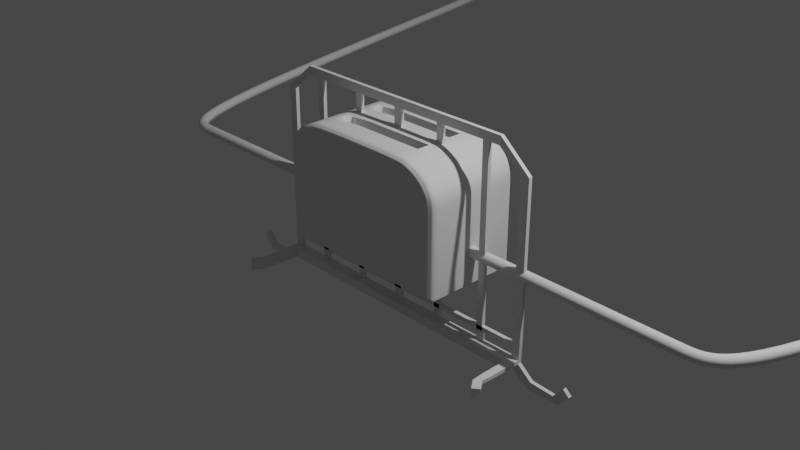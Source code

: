 # Source: Toaster.blend  (saved by Blender 2.83.19; exported with 4.5.12 LTS)
import bpy
from mathutils import Matrix  # noqa: F401  (used for matrix-valued properties, if any)

bpy.ops.wm.read_factory_settings(use_empty=True)
scene = bpy.context.scene
scene.name = 'Scene'

# ---- collections
col_collection = bpy.data.collections.new('Collection'); scene.collection.children.link(col_collection)

# ---- node groups
ng_auto_smooth = bpy.data.node_groups.new('Auto Smooth', 'GeometryNodeTree')
_s = ng_auto_smooth.interface.new_socket(name='Geometry', in_out='OUTPUT', socket_type='NodeSocketGeometry')
_s = ng_auto_smooth.interface.new_socket(name='Geometry', in_out='INPUT', socket_type='NodeSocketGeometry')
_s = ng_auto_smooth.interface.new_socket(name='Angle', in_out='INPUT', socket_type='NodeSocketFloat')
_s.subtype = 'ANGLE'
_s.min_value = 0.0
_s.max_value = 3.142
ng_auto_smooth.is_modifier = True
_N = ng_auto_smooth.nodes; _L = ng_auto_smooth.links
n0 = _N.new('NodeGroupOutput'); n0.name = 'Group Output'; n0.location = (480, -100)
n1 = _N.new('NodeGroupInput'); n1.name = 'Group Input'; n1.location = (-420, -300)
n2 = _N.new('NodeGroupInput'); n2.name = 'Group Input.001'; n2.location = (-60, -100)
n3 = _N.new('GeometryNodeSetShadeSmooth'); n3.name = 'Set Shade Smooth'; n3.location = (120, -100)
n3.domain = 'EDGE'
n4 = _N.new('GeometryNodeSetShadeSmooth'); n4.name = 'Set Shade Smooth.001'; n4.location = (300, -100)
n5 = _N.new('GeometryNodeInputMeshEdgeAngle'); n5.name = 'Edge Angle'; n5.location = (-420, -220)
n6 = _N.new('GeometryNodeInputEdgeSmooth'); n6.name = 'Is Edge Smooth'; n6.location = (-60, -160)
n7 = _N.new('GeometryNodeInputShadeSmooth'); n7.name = 'Is Face Smooth'; n7.location = (-240, -340)
n8 = _N.new('FunctionNodeBooleanMath'); n8.name = 'Boolean Math'; n8.location = (-60, -220)
n9 = _N.new('FunctionNodeCompare'); n9.name = 'Compare'; n9.location = (-240, -180)
n9.operation = 'LESS_EQUAL'
_L.new(n5.outputs[0], n9.inputs[0])
_L.new(n4.outputs[0], n0.inputs[0])
_L.new(n1.outputs[1], n9.inputs[1])
_L.new(n9.outputs[0], n8.inputs[0])
_L.new(n7.outputs[0], n8.inputs[1])
_L.new(n2.outputs[0], n3.inputs[0])
_L.new(n6.outputs[0], n3.inputs[1])
_L.new(n3.outputs[0], n4.inputs[0])
_L.new(n8.outputs[0], n3.inputs[2])
n0.is_active_output = True

# ---- world
world_world = bpy.data.worlds.new('World'); scene.world = world_world
world_world.use_nodes = True; world_world.node_tree.nodes.clear()
_N = world_world.node_tree.nodes; _L = world_world.node_tree.links
n0 = _N.new('ShaderNodeOutputWorld'); n0.name = 'World Output'; n0.location = (300, 300)
n1 = _N.new('ShaderNodeBackground'); n1.name = 'Background'; n1.location = (10, 300)
n1.inputs[0].default_value = (0.05088, 0.05088, 0.05088, 1.0)
_L.new(n1.outputs[0], n0.inputs[0])
n0.is_active_output = True
world_world.color = (0.05088, 0.05088, 0.05088)
world_world.use_sun_shadow = False
world_world.sun_shadow_jitter_overblur = 0.0

# ---- cameras
cam_camera = bpy.data.cameras.new('Camera')
cam_camera.clip_end = 100.0
cam_camera.ortho_scale = 7.314

# ---- lights
light_light = bpy.data.lights.new('Light', 'POINT')
light_light.transmission_factor = 0.0
light_light.energy = 1000.0
light_light.shadow_soft_size = 0.1
light_light.shadow_maximum_resolution = 0.006
light_light.use_absolute_resolution = True

# ---- meshes
me_circle = bpy.data.meshes.new('Circle')
me_circle.from_pydata([(0.0, 1.0, 0.0), (-0.1951, 0.9808, 0.0), (-0.3827, 0.9239, 0.0), (-0.5556, 0.8315, 0.0), (-0.7071, 0.7071, 0.0), (-0.8315, 0.5556, 0.0), (-0.9239, 0.3827, 0.0), (-0.9808, 0.1951, 0.0), (-1.0, 7.55e-08, 0.0), (-0.9808, -0.1951, 0.0), (-0.9239, -0.3827, 0.0), (-0.8315, -0.5556, 0.0), (-0.7071, -0.7071, 0.0), (-0.5556, -0.8315, 0.0), (-0.3827, -0.9239, 0.0), (-0.1951, -0.9808, 0.0), (3.258e-07, -1.0, 0.0), (0.1951, -0.9808, 0.0), (0.3827, -0.9239, 0.0), (0.5556, -0.8315, 0.0), (0.7071, -0.7071, 0.0), (0.8315, -0.5556, 0.0), (0.9239, -0.3827, 0.0), (0.9808, -0.1951, 0.0), (1.0, 9.656e-07, 0.0), (0.9808, 0.1951, 0.0), (0.9239, 0.3827, 0.0), (0.8315, 0.5556, 0.0), (0.7071, 0.7071, 0.0), (0.5556, 0.8315, 0.0), (0.3827, 0.9239, 0.0), (0.1951, 0.9808, 0.0)], [(1, 0), (2, 1), (3, 2), (4, 3), (5, 4), (6, 5), (7, 6), (8, 7), (9, 8), (10, 9), (11, 10), (12, 11), (13, 12), (14, 13), (15, 14), (16, 15), (17, 16), (18, 17), (19, 18), (20, 19), (21, 20), (22, 21), (23, 22), (24, 23), (25, 24), (26, 25), (27, 26), (28, 27), (29, 28), (30, 29), (31, 30), (0, 31)], [])
_uv = me_circle.uv_layers.new(name='UVMap')
_uv.uv.foreach_set('vector', [])
me_circle.use_remesh_fix_poles = True
me_circle.use_remesh_preserve_attributes = False
me_circle.use_mirror_vertex_groups = False
me_circle.update()
me_cube_001 = bpy.data.meshes.new('Cube.001')
me_cube_001.from_pydata([(-34.65, -1.0, -0.9385), (-34.82, -1.0, 1.0), (-34.65, 1.0, -0.9385), (-34.82, 1.0, 1.0), (-32.82, -1.0, -1.0), (-32.82, -1.0, 1.0), (-32.82, 1.0, -1.0), (-32.82, 1.0, 1.0), (-27.59, -1.0, 1.299), (-27.59, 1.0, 1.299), (-27.68, -1.0, 1.202), (-27.68, 1.0, 1.202), (0.0, -1.0, 1.299), (0.0, 1.0, 1.299), (0.0, -1.0, 1.202), (0.0, 1.0, 1.202), (-37.99, -1.0, -1.068), (-37.99, 1.0, -1.068), (-37.33, -1.0, -1.159), (-37.33, 1.0, -1.159), (-43.65, -1.0, -1.082), (-43.65, 1.0, -1.082), (-45.18, -1.0, -1.145), (-45.18, 1.0, -1.145), (-46.01, -1.0, -0.9486), (-46.01, 1.0, -0.9486), (-47.53, -1.0, -1.011), (-47.53, 1.0, -1.011), (-24.75, -1.0, 1.202), (-23.21, -1.0, 1.202), (-23.21, -1.0, 1.299), (-24.74, -1.0, 1.299), (-24.74, 1.0, 1.299), (-23.21, 1.0, 1.299), (-23.21, 1.0, 1.202), (-24.75, 1.0, 1.202), (-24.75, -1.0, -0.999), (-23.21, -1.0, -0.999), (-23.21, 1.0, -0.999), (-24.75, 1.0, -0.999), (-34.66, -1.0, -0.8991), (-34.66, 1.0, -0.8991), (-32.81, 1.0, -0.8991), (-32.81, -1.0, -0.8991), (-23.21, 1.0, -0.8991), (-24.75, 1.0, -0.8991), (-24.75, -1.0, -0.8991), (-23.21, -1.0, -0.8991), (-12.56, -1.0, 1.202), (-11.06, -1.0, 1.202), (-12.56, 1.0, 1.299), (-11.06, 1.0, 1.299), (-11.06, -1.0, 1.299), (-12.56, -1.0, 1.299), (-11.06, 1.0, 1.202), (-12.56, 1.0, 1.202), (-12.54, -1.0, -0.8995), (-11.05, -1.0, -0.9), (-11.05, 1.0, -0.9), (-12.54, 1.0, -0.8995), (-0.9477, -1.0, 1.202), (-0.9477, 1.0, 1.299), (-0.9477, -1.0, 1.299), (-0.9477, 1.0, 1.202), (0.0, 1.0, -0.9006), (0.0, -1.0, -0.9006), (-0.9477, -1.0, -0.9006), (-0.9477, 1.0, -0.9006), (0.0, 1.0, -0.999), (0.0, -1.0, -0.999), (-0.9477, -1.0, -0.999), (-0.9477, 1.0, -0.999), (-12.54, -1.0, -0.999), (-11.05, -1.0, -0.999), (-11.05, 1.0, -0.999), (-12.54, 1.0, -0.999), (-34.72, -1.0, -0.7863), (-34.77, -1.0, -0.7361), (-34.77, 1.0, -0.7361), (-34.72, 1.0, -0.7863), (-32.82, 1.0, -0.7361), (-32.82, 1.0, -0.7863), (-32.82, -1.0, -0.7361), (-32.82, -1.0, -0.7863), (-24.75, 1.0, -0.7361), (-24.75, 1.0, -0.7863), (-23.21, -1.0, -0.7361), (-23.21, -1.0, -0.7863), (-23.21, 1.0, -0.7863), (-23.21, 1.0, -0.7361), (-24.75, -1.0, -0.7863), (-24.75, -1.0, -0.7361), (-11.06, 1.0, -0.7863), (-11.06, 1.0, -0.7361), (-12.55, 1.0, -0.7361), (-12.55, 1.0, -0.7863), (-12.55, -1.0, -0.7863), (-12.55, -1.0, -0.7361), (-11.06, -1.0, -0.7361), (-11.06, -1.0, -0.7863), (-0.9477, 1.0, -0.7863), (-0.9477, 1.0, -0.7361), (-0.9477, -1.0, -0.7361), (-0.9477, -1.0, -0.7863), (0.0, -1.0, -0.7361), (0.0, -1.0, -0.7863), (0.0, 1.0, -0.7863), (0.0, 1.0, -0.7361), (-32.81, -20.02, -0.8991), (-32.82, -20.02, -1.0), (-34.65, -20.02, -0.9385), (-34.66, -20.02, -0.8991), (-33.0, -27.12, -0.8991), (-33.0, -27.11, -1.0), (-34.46, -24.57, -0.9385), (-34.48, -24.54, -0.8991), (-34.74, -32.5, -0.8991), (-34.74, -32.49, -1.0), (-36.2, -29.95, -0.9385), (-36.22, -29.92, -0.8991), (-32.81, -5.603, -0.8991), (-32.82, -5.603, -1.0), (-24.75, -5.603, -0.999), (-23.21, -5.603, -0.999), (-24.75, -5.603, -0.8991), (-23.21, -5.603, -0.8991), (-12.54, -5.603, -0.8995), (-11.05, -5.603, -0.9), (-0.9477, -5.603, -0.9006), (0.0, -5.603, -0.9006), (-11.05, -5.603, -0.999), (-0.9477, -5.603, -0.999), (0.0, -5.603, -0.999), (-12.54, -5.603, -0.999)], [], [(77, 1, 3, 78), (78, 3, 7, 80), (80, 7, 5, 82), (82, 5, 1, 77), (2, 6, 19, 17), (3, 1, 8, 9), (62, 60, 14, 12), (1, 5, 10, 8), (7, 3, 9, 11), (5, 7, 11, 10), (63, 61, 13, 15), (102, 101, 67, 66), (61, 62, 12, 13), (18, 16, 20, 22), (0, 2, 17, 16), (6, 4, 18, 19), (4, 0, 16, 18), (21, 23, 27, 25), (17, 19, 23, 21), (19, 18, 22, 23), (16, 17, 21, 20), (25, 27, 26, 24), (23, 22, 26, 27), (20, 21, 25, 24), (22, 20, 24, 26), (9, 8, 31, 32), (32, 31, 30, 33), (10, 11, 35, 28), (45, 44, 38, 39), (11, 9, 32, 35), (35, 32, 33, 34), (8, 10, 28, 31), (31, 28, 29, 30), (36, 39, 38, 37), (43, 4, 121, 120), (66, 57, 127, 128), (56, 59, 44, 47), (43, 40, 111, 108), (39, 36, 4, 6), (2, 41, 42, 6), (0, 40, 41, 2), (89, 86, 47, 44), (91, 84, 45, 46), (86, 91, 46, 47), (84, 89, 44, 45), (46, 45, 42, 43), (45, 39, 6, 42), (33, 30, 53, 50), (50, 53, 52, 51), (29, 34, 55, 48), (94, 93, 58, 59), (34, 33, 50, 55), (55, 50, 51, 54), (30, 29, 48, 53), (53, 48, 49, 52), (98, 97, 56, 57), (97, 94, 59, 56), (93, 98, 57, 58), (51, 52, 62, 61), (49, 54, 63, 60), (54, 51, 61, 63), (52, 49, 60, 62), (104, 102, 66, 65), (101, 107, 64, 67), (37, 72, 133, 123), (70, 71, 68, 69), (67, 64, 68, 71), (36, 37, 123, 122), (59, 75, 38, 44), (75, 72, 37, 38), (71, 70, 73, 74), (74, 73, 72, 75), (67, 71, 74, 58), (58, 74, 75, 59), (47, 46, 124, 125), (57, 56, 126, 127), (66, 67, 58, 57), (43, 83, 76, 40), (83, 82, 77, 76), (42, 81, 83, 43), (90, 91, 82, 83), (41, 79, 81, 42), (79, 78, 80, 81), (40, 76, 79, 41), (76, 77, 78, 79), (35, 34, 88, 85), (85, 88, 89, 84), (29, 28, 90, 87), (87, 90, 91, 86), (28, 35, 85, 90), (85, 90, 83, 81), (34, 29, 87, 88), (95, 94, 89, 88), (54, 49, 99, 92), (102, 103, 99, 98), (48, 55, 95, 96), (96, 95, 88, 87), (49, 48, 96, 99), (99, 96, 97, 98), (55, 54, 92, 95), (95, 92, 93, 94), (63, 15, 106, 100), (100, 106, 107, 101), (14, 60, 103, 105), (105, 103, 102, 104), (60, 63, 100, 103), (101, 102, 98, 93), (91, 84, 80, 82), (84, 85, 81, 80), (94, 97, 86, 89), (97, 96, 87, 86), (103, 100, 92, 99), (100, 101, 93, 92), (108, 111, 115, 112), (4, 43, 108, 109), (40, 0, 110, 111), (0, 4, 109, 110), (115, 114, 118, 119), (110, 109, 113, 114), (111, 110, 114, 115), (109, 108, 112, 113), (117, 116, 119, 118), (113, 112, 116, 117), (112, 115, 119, 116), (114, 113, 117, 118), (125, 124, 122, 123), (122, 124, 120, 121), (129, 128, 131, 132), (133, 126, 125, 123), (131, 128, 127, 130), (130, 127, 126, 133), (73, 70, 131, 130), (65, 66, 128, 129), (72, 73, 130, 133), (4, 36, 122, 121), (70, 69, 132, 131), (56, 47, 125, 126), (46, 43, 120, 124)])
_k = {(0, 2): 1.0, (1, 77): 1.0, (2, 41): 1.0, (2, 6): 1.0, (6, 42): 1.0, (4, 6): 1.0, (4, 43): 1.0, (0, 4): 1.0, (12, 13): 1.0, (13, 15): 1.0, (12, 14): 1.0, (14, 60): 1.0, (8, 31): 1.0, (13, 61): 1.0, (11, 35): 1.0, (16, 17): 1.0, (17, 19): 1.0, (18, 19): 1.0, (16, 18): 1.0, (6, 19): 1.0, (2, 17): 1.0, (0, 16): 1.0, (4, 18): 1.0, (20, 21): 1.0, (21, 23): 1.0, (22, 23): 1.0, (20, 22): 1.0, (16, 20): 1.0, (18, 22): 1.0, (19, 23): 1.0, (17, 21): 1.0, (24, 25): 1.0, (25, 27): 1.0, (26, 27): 1.0, (24, 26): 1.0, (23, 27): 1.0, (21, 25): 1.0, (22, 26): 1.0, (20, 24): 1.0, (10, 28): 1.0, (28, 29): 1.0, (30, 53): 1.0, (30, 31): 1.0, (9, 32): 1.0, (32, 33): 1.0, (34, 55): 1.0, (34, 35): 1.0, (31, 32): 1.0, (30, 33): 1.0, (28, 35): 1.0, (29, 34): 1.0, (32, 35): 1.0, (33, 34): 1.0, (28, 31): 1.0, (29, 30): 1.0, (36, 37): 1.0, (38, 39): 1.0, (36, 39): 1.0, (37, 38): 1.0, (38, 44): 1.0, (35, 85): 1.0, (29, 87): 1.0, (0, 40): 1.0, (41, 79): 1.0, (42, 81): 1.0, (43, 83): 1.0, (40, 43): 1.0, (42, 43): 1.0, (41, 42): 1.0, (40, 41): 1.0, (44, 89): 1.0, (39, 45): 1.0, (46, 91): 1.0, (44, 47): 1.0, (45, 46): 1.0, (46, 47): 1.0, (44, 45): 1.0, (6, 39): 1.0, (4, 36): 1.0, (43, 46): 1.0, (42, 45): 1.0, (29, 48): 1.0, (48, 49): 1.0, (33, 50): 1.0, (50, 51): 1.0, (52, 62): 1.0, (52, 53): 1.0, (54, 63): 1.0, (54, 55): 1.0, (50, 53): 1.0, (51, 52): 1.0, (48, 55): 1.0, (49, 54): 1.0, (50, 55): 1.0, (51, 54): 1.0, (48, 53): 1.0, (49, 52): 1.0, (56, 57): 1.0, (58, 59): 1.0, (56, 59): 1.0, (57, 58): 1.0, (58, 93): 1.0, (55, 95): 1.0, (56, 97): 1.0, (49, 99): 1.0, (49, 60): 1.0, (51, 61): 1.0, (12, 62): 1.0, (15, 63): 1.0, (61, 62): 1.0, (60, 63): 1.0, (61, 63): 1.0, (60, 62): 1.0, (68, 69): 1.0, (65, 66): 1.0, (64, 67): 1.0, (66, 67): 1.0, (67, 101): 1.0, (60, 103): 1.0, (14, 105): 1.0, (64, 107): 1.0, (70, 73): 1.0, (58, 67): 1.0, (69, 70): 1.0, (68, 71): 1.0, (70, 71): 1.0, (67, 71): 1.0, (38, 75): 1.0, (37, 72): 1.0, (72, 73): 1.0, (71, 74): 1.0, (74, 75): 1.0, (73, 74): 1.0, (72, 75): 1.0, (58, 74): 1.0, (59, 75): 1.0, (47, 56): 1.0, (44, 59): 1.0, (64, 68): 1.0, (57, 66): 1.0, (40, 76): 1.0, (76, 77): 1.0, (3, 78): 1.0, (78, 79): 1.0, (7, 80): 1.0, (80, 81): 1.0, (5, 82): 1.0, (82, 83): 1.0, (76, 83): 1.0, (77, 82): 1.0, (81, 83): 1.0, (80, 82): 1.0, (79, 81): 1.0, (78, 80): 1.0, (76, 79): 1.0, (77, 78): 1.0, (45, 84): 1.0, (84, 85): 1.0, (47, 86): 1.0, (86, 87): 1.0, (34, 88): 1.0, (88, 89): 1.0, (28, 90): 1.0, (90, 91): 1.0, (85, 88): 1.0, (84, 89): 1.0, (87, 90): 1.0, (86, 91): 1.0, (85, 90): 1.0, (84, 91): 1.0, (87, 88): 1.0, (86, 89): 1.0, (54, 92): 1.0, (92, 93): 1.0, (59, 94): 1.0, (94, 95): 1.0, (48, 96): 1.0, (96, 97): 1.0, (57, 98): 1.0, (98, 99): 1.0, (92, 99): 1.0, (93, 98): 1.0, (95, 96): 1.0, (94, 97): 1.0, (96, 99): 1.0, (97, 98): 1.0, (92, 95): 1.0, (93, 94): 1.0, (63, 100): 1.0, (100, 101): 1.0, (66, 102): 1.0, (102, 103): 1.0, (65, 104): 1.0, (104, 105): 1.0, (15, 106): 1.0, (106, 107): 1.0, (100, 106): 1.0, (101, 107): 1.0, (103, 105): 1.0, (102, 104): 1.0, (100, 103): 1.0, (101, 102): 1.0, (81, 85): 1.0, (83, 90): 1.0, (82, 91): 1.0, (80, 84): 1.0, (87, 96): 1.0, (88, 95): 1.0, (89, 94): 1.0, (86, 97): 1.0, (93, 101): 1.0, (98, 102): 1.0, (99, 103): 1.0, (92, 100): 1.0, (108, 109): 1.0, (109, 110): 1.0, (110, 111): 1.0, (108, 111): 1.0, (112, 113): 1.0, (113, 114): 1.0, (114, 115): 1.0, (112, 115): 1.0, (116, 117): 1.0, (117, 118): 1.0, (118, 119): 1.0, (116, 119): 1.0, (120, 121): 1.0, (122, 123): 1.0, (122, 124): 1.0, (123, 125): 1.0, (124, 125): 1.0, (121, 122): 1.0, (120, 124): 1.0, (126, 127): 1.0, (128, 129): 1.0, (130, 131): 1.0, (131, 132): 1.0, (123, 133): 1.0, (130, 133): 1.0, (127, 130): 1.0, (129, 132): 1.0, (125, 126): 1.0, (126, 133): 1.0, (128, 131): 1.0, (127, 128): 1.0}
me_cube_001.attributes.new('crease_edge', 'FLOAT', 'EDGE').data.foreach_set('value', [_k.get((min(e.vertices), max(e.vertices)), 0.0) for e in me_cube_001.edges])
_uv = me_cube_001.uv_layers.new(name='UVMap')
_uv.uv.foreach_set('vector', [0.5489, 0.0, 0.625, 0.0, 0.625, 0.25, 0.5489, 0.25, 0.5489, 0.25, 0.625, 0.25, 0.625, 0.5, 0.5509, 0.5, 0.5509, 0.5, 0.625, 0.5, 0.625, 0.75, 0.5509, 0.75, 0.5509, 0.75, 0.625, 0.75, 0.625, 1.0, 0.5489, 1.0, 0.375, 0.25, 0.375, 0.5, 0.375, 0.5, 0.375, 0.25, 0.625, 0.25, 0.625, 0.0, 0.625, 0.0, 0.625, 0.25, 0.625, 1.0, 0.625, 0.75, 0.625, 0.75, 0.625, 1.0, 0.625, 1.0, 0.625, 0.75, 0.625, 0.75, 0.625, 1.0, 0.625, 0.5, 0.625, 0.25, 0.625, 0.25, 0.625, 0.5, 0.625, 0.75, 0.625, 0.5, 0.625, 0.5, 0.625, 0.75, 0.625, 0.5, 0.625, 0.25, 0.625, 0.25, 0.625, 0.5, 0.625, 0.75, 0.625, 0.5, 0.625, 0.5, 0.625, 0.75, 0.625, 0.25, 0.625, 0.0, 0.625, 0.0, 0.625, 0.25, 0.375, 0.75, 0.375, 1.0, 0.375, 1.0, 0.375, 0.75, 0.375, 0.0, 0.375, 0.25, 0.375, 0.25, 0.375, 0.0, 0.375, 0.5, 0.375, 0.75, 0.375, 0.75, 0.375, 0.5, 0.375, 0.75, 0.375, 1.0, 0.375, 1.0, 0.375, 0.75, 0.375, 0.25, 0.375, 0.5, 0.375, 0.5, 0.375, 0.25, 0.375, 0.25, 0.375, 0.5, 0.375, 0.5, 0.375, 0.25, 0.375, 0.5, 0.375, 0.75, 0.375, 0.75, 0.375, 0.5, 0.375, 0.0, 0.375, 0.25, 0.375, 0.25, 0.375, 0.0, 0.125, 0.5, 0.375, 0.5, 0.375, 0.75, 0.125, 0.75, 0.375, 0.5, 0.375, 0.75, 0.375, 0.75, 0.375, 0.5, 0.375, 0.0, 0.375, 0.25, 0.375, 0.25, 0.375, 0.0, 0.375, 0.75, 0.375, 1.0, 0.375, 1.0, 0.375, 0.75, 0.625, 0.25, 0.625, 0.0, 0.625, 0.0, 0.625, 0.25, 0.625, 0.25, 0.625, 0.0, 0.625, 0.0, 0.625, 0.25, 0.625, 0.75, 0.625, 0.5, 0.625, 0.5, 0.625, 0.75, 0.625, 0.5, 0.625, 0.5, 0.625, 0.5, 0.625, 0.5, 0.625, 0.5, 0.625, 0.25, 0.625, 0.25, 0.625, 0.5, 0.625, 0.5, 0.625, 0.25, 0.625, 0.25, 0.625, 0.5, 0.625, 1.0, 0.625, 0.75, 0.625, 0.75, 0.625, 1.0, 0.625, 1.0, 0.625, 0.75, 0.625, 0.75, 0.625, 1.0, 0.625, 0.75, 0.625, 0.5, 0.625, 0.5, 0.625, 0.75, 0.4028, 0.75, 0.375, 0.75, 0.375, 0.75, 0.4028, 0.75, 0.625, 0.75, 0.625, 0.75, 0.625, 0.75, 0.625, 0.75, 0.625, 0.75, 0.625, 0.5, 0.625, 0.5, 0.625, 0.75, 0.4028, 0.75, 0.3966, 1.0, 0.3966, 1.0, 0.4028, 0.75, 0.625, 0.5, 0.625, 0.75, 0.375, 0.75, 0.375, 0.5, 0.375, 0.25, 0.3966, 0.25, 0.4028, 0.5, 0.375, 0.5, 0.375, 0.0, 0.3966, 0.0, 0.3966, 0.25, 0.375, 0.25, 0.625, 0.5, 0.625, 0.75, 0.625, 0.75, 0.625, 0.5, 0.625, 0.75, 0.625, 0.5, 0.625, 0.5, 0.625, 0.75, 0.625, 0.75, 0.625, 0.75, 0.625, 0.75, 0.625, 0.75, 0.625, 0.5, 0.625, 0.5, 0.625, 0.5, 0.625, 0.5, 0.625, 0.75, 0.625, 0.5, 0.4028, 0.5, 0.4028, 0.75, 0.625, 0.5, 0.625, 0.5, 0.375, 0.5, 0.4028, 0.5, 0.625, 0.25, 0.625, 0.0, 0.625, 0.0, 0.625, 0.25, 0.625, 0.25, 0.625, 0.0, 0.625, 0.0, 0.625, 0.25, 0.625, 0.75, 0.625, 0.5, 0.625, 0.5, 0.625, 0.75, 0.625, 0.5, 0.625, 0.5, 0.625, 0.5, 0.625, 0.5, 0.625, 0.5, 0.625, 0.25, 0.625, 0.25, 0.625, 0.5, 0.625, 0.5, 0.625, 0.25, 0.625, 0.25, 0.625, 0.5, 0.625, 1.0, 0.625, 0.75, 0.625, 0.75, 0.625, 1.0, 0.625, 1.0, 0.625, 0.75, 0.625, 0.75, 0.625, 1.0, 0.625, 0.75, 0.625, 0.75, 0.625, 0.75, 0.625, 0.75, 0.625, 0.75, 0.625, 0.5, 0.625, 0.5, 0.625, 0.75, 0.625, 0.5, 0.625, 0.75, 0.625, 0.75, 0.625, 0.5, 0.625, 0.25, 0.625, 0.0, 0.625, 0.0, 0.625, 0.25, 0.625, 0.75, 0.625, 0.5, 0.625, 0.5, 0.625, 0.75, 0.625, 0.5, 0.625, 0.25, 0.625, 0.25, 0.625, 0.5, 0.625, 1.0, 0.625, 0.75, 0.625, 0.75, 0.625, 1.0, 0.625, 0.75, 0.625, 0.75, 0.625, 0.75, 0.625, 0.75, 0.625, 0.5, 0.625, 0.5, 0.625, 0.5, 0.625, 0.5, 0.625, 0.75, 0.625, 0.75, 0.625, 0.75, 0.625, 0.75, 0.625, 0.75, 0.625, 0.5, 0.625, 0.5, 0.625, 0.75, 0.625, 0.5, 0.625, 0.5, 0.625, 0.5, 0.625, 0.5, 0.625, 0.75, 0.625, 0.75, 0.625, 0.75, 0.625, 0.75, 0.625, 0.5, 0.625, 0.5, 0.625, 0.5, 0.625, 0.5, 0.625, 0.5, 0.625, 0.75, 0.625, 0.75, 0.625, 0.5, 0.625, 0.5, 0.625, 0.75, 0.625, 0.75, 0.625, 0.5, 0.625, 0.5, 0.625, 0.75, 0.625, 0.75, 0.625, 0.5, 0.625, 0.5, 0.625, 0.5, 0.625, 0.5, 0.625, 0.5, 0.625, 0.5, 0.625, 0.5, 0.625, 0.5, 0.625, 0.5, 0.625, 0.75, 0.625, 0.75, 0.625, 0.75, 0.625, 0.75, 0.625, 0.75, 0.625, 0.75, 0.625, 0.75, 0.625, 0.75, 0.625, 0.75, 0.625, 0.5, 0.625, 0.5, 0.625, 0.75, 0.4028, 0.75, 0.4769, 0.75, 0.4727, 1.0, 0.3966, 1.0, 0.4769, 0.75, 0.5509, 0.75, 0.5489, 1.0, 0.4727, 1.0, 0.4028, 0.5, 0.4769, 0.5, 0.4769, 0.75, 0.4028, 0.75, 0.625, 0.75, 0.625, 0.75, 0.5509, 0.75, 0.4769, 0.75, 0.3966, 0.25, 0.4727, 0.25, 0.4769, 0.5, 0.4028, 0.5, 0.4727, 0.25, 0.5489, 0.25, 0.5509, 0.5, 0.4769, 0.5, 0.3966, 0.0, 0.4727, 0.0, 0.4727, 0.25, 0.3966, 0.25, 0.4727, 0.0, 0.5489, 0.0, 0.5489, 0.25, 0.4727, 0.25, 0.625, 0.5, 0.625, 0.5, 0.625, 0.5, 0.625, 0.5, 0.625, 0.5, 0.625, 0.5, 0.625, 0.5, 0.625, 0.5, 0.625, 0.75, 0.625, 0.75, 0.625, 0.75, 0.625, 0.75, 0.625, 0.75, 0.625, 0.75, 0.625, 0.75, 0.625, 0.75, 0.625, 0.75, 0.625, 0.5, 0.625, 0.5, 0.625, 0.75, 0.625, 0.5, 0.625, 0.75, 0.4769, 0.75, 0.4769, 0.5, 0.625, 0.5, 0.625, 0.75, 0.625, 0.75, 0.625, 0.5, 0.625, 0.5, 0.625, 0.5, 0.625, 0.5, 0.625, 0.5, 0.625, 0.5, 0.625, 0.75, 0.625, 0.75, 0.625, 0.5, 0.625, 0.75, 0.625, 0.75, 0.625, 0.75, 0.625, 0.75, 0.625, 0.75, 0.625, 0.5, 0.625, 0.5, 0.625, 0.75, 0.625, 0.75, 0.625, 0.5, 0.625, 0.5, 0.625, 0.75, 0.625, 0.75, 0.625, 0.75, 0.625, 0.75, 0.625, 0.75, 0.625, 0.75, 0.625, 0.75, 0.625, 0.75, 0.625, 0.75, 0.625, 0.5, 0.625, 0.5, 0.625, 0.5, 0.625, 0.5, 0.625, 0.5, 0.625, 0.5, 0.625, 0.5, 0.625, 0.5, 0.625, 0.5, 0.625, 0.5, 0.625, 0.5, 0.625, 0.5, 0.625, 0.5, 0.625, 0.5, 0.625, 0.5, 0.625, 0.5, 0.625, 0.75, 0.625, 0.75, 0.625, 0.75, 0.625, 0.75, 0.625, 0.75, 0.625, 0.75, 0.625, 0.75, 0.625, 0.75, 0.625, 0.75, 0.625, 0.5, 0.625, 0.5, 0.625, 0.75, 0.625, 0.5, 0.625, 0.75, 0.625, 0.75, 0.625, 0.5, 0.625, 0.75, 0.625, 0.5, 0.5509, 0.5, 0.5509, 0.75, 0.625, 0.5, 0.625, 0.5, 0.4769, 0.5, 0.5509, 0.5, 0.625, 0.5, 0.625, 0.75, 0.625, 0.75, 0.625, 0.5, 0.625, 0.75, 0.625, 0.75, 0.625, 0.75, 0.625, 0.75, 0.625, 0.75, 0.625, 0.5, 0.625, 0.5, 0.625, 0.75, 0.625, 0.5, 0.625, 0.5, 0.625, 0.5, 0.625, 0.5, 0.4028, 0.75, 0.3966, 1.0, 0.3966, 1.0, 0.4028, 0.75, 0.375, 0.75, 0.4028, 0.75, 0.4028, 0.75, 0.375, 0.75, 0.3966, 0.0, 0.375, 0.0, 0.375, 0.0, 0.3966, 0.0, 0.375, 1.0, 0.375, 0.75, 0.375, 0.75, 0.375, 1.0, 0.3966, 0.0, 0.375, 0.0, 0.375, 0.0, 0.3966, 0.0, 0.375, 1.0, 0.375, 0.75, 0.375, 0.75, 0.375, 1.0, 0.3966, 0.0, 0.375, 0.0, 0.375, 0.0, 0.3966, 0.0, 0.375, 0.75, 0.4028, 0.75, 0.4028, 0.75, 0.375, 0.75, 0.375, 0.75, 0.4028, 0.75, 0.3966, 1.0, 0.375, 1.0, 0.375, 0.75, 0.4028, 0.75, 0.4028, 0.75, 0.375, 0.75, 0.4028, 0.75, 0.3966, 1.0, 0.3966, 1.0, 0.4028, 0.75, 0.375, 1.0, 0.375, 0.75, 0.375, 0.75, 0.375, 1.0, 0.625, 0.75, 0.625, 0.75, 0.625, 0.75, 0.625, 0.75, 0.625, 0.75, 0.625, 0.75, 0.4028, 0.75, 0.375, 0.75, 0.625, 0.75, 0.625, 0.75, 0.625, 0.75, 0.625, 0.75, 0.625, 0.75, 0.625, 0.75, 0.625, 0.75, 0.625, 0.75, 0.625, 0.75, 0.625, 0.75, 0.625, 0.75, 0.625, 0.75, 0.625, 0.75, 0.625, 0.75, 0.625, 0.75, 0.625, 0.75, 0.625, 0.75, 0.625, 0.75, 0.625, 0.75, 0.625, 0.75, 0.625, 0.75, 0.625, 0.75, 0.625, 0.75, 0.625, 0.75, 0.625, 0.75, 0.625, 0.75, 0.625, 0.75, 0.625, 0.75, 0.375, 0.75, 0.625, 0.75, 0.625, 0.75, 0.375, 0.75, 0.625, 0.75, 0.625, 0.75, 0.625, 0.75, 0.625, 0.75, 0.625, 0.75, 0.625, 0.75, 0.625, 0.75, 0.625, 0.75, 0.625, 0.75, 0.4028, 0.75, 0.4028, 0.75, 0.625, 0.75])
me_cube_001.use_remesh_fix_poles = True
me_cube_001.use_remesh_preserve_attributes = False
me_cube_001.use_mirror_vertex_groups = False
me_cube_001.update()
me_cube_002 = bpy.data.meshes.new('Cube.002')
me_cube_002.from_pydata([(-1.0, -0.5222, -0.6842), (-1.0, 0.5222, -0.6842), (1.0, -0.5222, -0.6842), (1.0, 0.5222, -0.6842), (-0.5564, -0.5222, 0.6685), (-1.0, -0.5222, 0.3434), (-0.6719, -0.5222, 0.6426), (-0.8555, -0.5324, 0.568), (-0.9444, -0.5279, 0.4744), (-1.0, 0.5222, 0.3434), (-0.5564, 0.5222, 0.6685), (-0.9444, 0.5193, 0.4744), (-0.8555, 0.5119, 0.568), (-0.6719, 0.5222, 0.649), (1.0, -0.5222, 0.2957), (0.5506, -0.5222, 0.6685), (0.9333, -0.5222, 0.4744), (0.8508, -0.5222, 0.568), (0.65, -0.5222, 0.6525), (0.5506, 0.5222, 0.6685), (1.0, 0.5222, 0.2957), (0.65, 0.5222, 0.6525), (0.8508, 0.5222, 0.568), (0.9333, 0.5222, 0.4744), (-1.0, 0.282, -0.6842), (-1.0, 0.1358, -0.6842), (-1.0, -0.1358, -0.6842), (-1.0, -0.282, -0.6842), (1.0, -0.282, -0.6842), (1.0, -0.1358, -0.6842), (1.0, 0.1358, -0.6842), (1.0, 0.282, -0.6842), (-0.5564, -0.282, 0.6685), (-0.5564, -0.1358, 0.6685), (-0.5564, 0.1358, 0.6685), (-0.5564, 0.282, 0.6685), (-0.6719, 0.282, 0.649), (-0.6719, 0.1358, 0.649), (-0.6719, -0.1358, 0.649), (-0.6719, -0.282, 0.649), (-0.8561, 0.2788, 0.568), (-0.8561, 0.1326, 0.568), (-0.8561, -0.1389, 0.568), (-0.8544, -0.2851, 0.568), (-0.9444, 0.2771, 0.4744), (-0.9444, 0.1309, 0.4744), (-0.9444, -0.1407, 0.4744), (-0.9444, -0.2869, 0.4744), (-1.0, 0.282, 0.3434), (-1.0, 0.1358, 0.3434), (-1.0, -0.1358, 0.3434), (-1.0, -0.282, 0.3434), (0.5506, 0.282, 0.6685), (0.5506, 0.1358, 0.6685), (0.5506, -0.1358, 0.6685), (0.5506, -0.282, 0.6685), (0.65, -0.282, 0.6525), (0.65, -0.1358, 0.6525), (0.65, 0.1358, 0.6525), (0.65, 0.282, 0.6525), (0.8508, -0.282, 0.568), (0.8508, -0.1358, 0.568), (0.8508, 0.1358, 0.568), (0.8508, 0.282, 0.568), (0.9333, -0.282, 0.4744), (0.9333, -0.1358, 0.4744), (0.9333, 0.1358, 0.4744), (0.9333, 0.282, 0.4744), (1.0, -0.282, 0.2957), (1.0, -0.1358, 0.2957), (1.0, 0.1358, 0.2957), (1.0, 0.282, 0.2957), (-0.5605, -0.282, -0.1533), (-0.5605, -0.1358, -0.1533), (-0.5605, 0.1358, -0.1533), (-0.5605, 0.282, -0.1533), (0.571, 0.282, -0.1533), (0.571, 0.1358, -0.1533), (0.571, -0.1358, -0.1533), (0.571, -0.282, -0.1533), (-1.0, 0.02222, -0.6842), (-1.0, -0.02222, -0.6842), (1.0, -0.02222, -0.6842), (1.0, 0.02222, -0.6842), (-0.5564, -0.02222, 0.6685), (-0.5564, 0.02222, 0.6685), (-0.6719, 0.02222, 0.649), (-0.6719, -0.02222, 0.649), (-0.8561, 0.01905, 0.568), (-0.8561, -0.02538, 0.568), (-0.9444, 0.01733, 0.4744), (-0.9444, -0.02711, 0.4744), (-1.0, 0.02222, 0.3434), (-1.0, -0.02222, 0.3434), (0.5506, 0.02222, 0.6685), (0.5506, -0.02222, 0.6685), (0.65, -0.02222, 0.6525), (0.65, 0.02222, 0.6525), (0.8508, -0.02222, 0.568), (0.8508, 0.02222, 0.568), (0.9333, -0.02222, 0.4744), (0.9333, 0.02222, 0.4744), (1.0, -0.02222, 0.2957), (1.0, 0.02222, 0.2957), (-1.0, -0.5222, -0.3181), (-1.0, 0.5222, -0.3181), (-1.0, -0.282, -0.3181), (-1.0, -0.1358, -0.3181), (-1.0, 0.1358, -0.3181), (-1.0, 0.282, -0.3181), (-1.0, -0.02222, -0.3181), (-1.0, 0.02222, -0.3181), (-0.8943, 0.02222, 0.3206), (-0.8943, -0.02222, 0.3206), (-0.8943, -0.02222, -0.32), (-0.8943, 0.02222, -0.32), (-1.0, -0.5222, -0.1656), (-1.0, -0.5222, -0.2577), (-1.0, 0.5222, -0.1656), (-1.0, 0.5222, -0.2577), (-1.0, -0.282, -0.1656), (-1.0, -0.282, -0.2577), (-1.0, -0.1358, -0.1656), (-1.0, -0.1358, -0.2577), (-1.0, 0.1358, -0.1656), (-1.0, 0.1358, -0.2577), (-1.0, 0.282, -0.1656), (-1.0, 0.282, -0.2577), (-1.0, -0.02222, -0.1656), (-1.0, -0.02222, -0.2577), (-1.0, 0.02222, -0.1656), (-1.0, 0.02222, -0.2577), (-0.8943, -0.02222, -0.1656), (-0.8943, -0.02222, -0.2577), (-0.8943, 0.02222, -0.1656), (-0.8943, 0.02222, -0.2577), (1.0, 0.4276, -0.6842), (-0.5564, 0.4276, 0.6685), (0.65, 0.4276, 0.6525), (0.8508, 0.4276, 0.568), (0.9333, 0.4276, 0.4744), (1.0, 0.4276, 0.2957), (-1.0, 0.4276, -0.6842), (-0.6719, 0.4276, 0.649), (-0.8561, 0.4244, 0.568), (-0.9444, 0.4227, 0.4744), (-1.0, 0.4276, 0.3434), (0.5506, 0.4276, 0.6685), (-1.0, 0.4276, -0.3181), (-1.0, 0.4276, -0.2577), (-1.0, 0.4276, -0.1656), (-1.0, -0.5222, -0.07427), (-1.0, 0.5222, -0.07427), (-1.0, -0.282, -0.07427), (-1.0, -0.1358, -0.07427), (-1.0, 0.1358, -0.07427), (-1.0, 0.282, -0.07427), (-1.0, -0.02222, -0.07427), (-1.0, 0.02222, -0.07427), (-0.8943, -0.02222, -0.07427), (-0.8943, 0.02222, -0.07427), (-1.0, 0.4276, -0.07427), (-1.0, -0.5222, 0.08978), (-1.0, -0.5222, 0.01989), (-1.0, 0.5222, 0.08978), (-1.0, 0.5222, 0.01989), (-1.0, -0.282, 0.08978), (-1.0, -0.282, 0.01989), (-1.0, -0.1358, 0.08978), (-1.0, -0.1358, 0.01989), (-1.0, 0.1358, 0.08978), (-1.0, 0.1358, 0.01989), (-1.0, 0.282, 0.08978), (-1.0, 0.282, 0.01989), (-1.0, -0.02222, 0.08978), (-1.0, -0.02222, 0.01989), (-1.0, 0.02222, 0.08978), (-1.0, 0.02222, 0.01989), (-0.8943, -0.02222, 0.08978), (-0.8943, -0.02222, 0.01989), (-0.8943, 0.02222, 0.08978), (-0.8943, 0.02222, 0.01989), (-1.0, 0.4276, 0.08978), (-1.0, 0.4276, 0.01989), (-1.0, -0.5222, -0.3896), (-1.0, -0.5222, -0.5825), (-1.0, 0.5222, -0.3896), (-1.0, 0.5222, -0.5825), (-1.0, -0.282, -0.3896), (-1.0, -0.282, -0.5825), (-1.0, -0.1358, -0.3896), (-1.0, -0.1358, -0.5825), (-1.0, 0.1358, -0.3896), (-1.0, 0.1358, -0.5825), (-1.0, 0.282, -0.3896), (-1.0, 0.282, -0.5825), (-1.0, -0.02222, -0.3896), (-1.0, -0.02222, -0.5825), (-1.0, 0.02222, -0.3896), (-1.0, 0.02222, -0.5825), (-1.0, 0.4276, -0.3896), (-1.0, 0.4276, -0.5825), (0.9798, 0.4276, 0.3917), (0.9798, -0.02222, 0.3917), (0.9798, 0.02222, 0.3917), (0.9798, -0.282, 0.3917), (0.9798, -0.1358, 0.3917), (0.9798, 0.1358, 0.3917), (0.9798, 0.282, 0.3917), (0.9798, -0.5222, 0.3917), (0.9798, 0.5222, 0.3917), (0.9899, -0.5222, 0.3434), (0.9899, 0.282, 0.3434), (0.9899, 0.1358, 0.3434), (0.9899, -0.1358, 0.3434), (0.9899, -0.282, 0.3434), (0.9899, 0.02222, 0.3434), (0.9899, -0.02222, 0.3434), (0.9899, 0.4276, 0.3434), (0.9899, 0.5222, 0.3434), (-1.0, -0.5222, 0.2957), (-1.0, 0.5222, 0.2957), (-1.0, -0.282, 0.2957), (-1.0, -0.1358, 0.2957), (-1.0, 0.1358, 0.2957), (-1.0, 0.282, 0.2957), (-1.0, -0.02222, 0.2957), (-1.0, 0.02222, 0.2957), (-0.8943, -0.02222, 0.2957), (-0.8943, 0.02222, 0.2957), (-1.0, 0.4276, 0.2957), (-0.9495, -0.5539, -0.6485), (0.9498, -0.5539, -0.6481), (-0.6744, -0.5539, 0.6154), (-0.5561, -0.5539, 0.641), (-0.7751, -0.5517, 0.568), (-0.8949, -0.5539, 0.4744), (0.5514, -0.5539, 0.641), (0.6421, -0.5539, 0.6215), (0.7755, -0.5538, 0.568), (0.8883, -0.5539, 0.4744), (0.9385, -0.5539, 0.3434), (0.948, -0.5539, 0.2957), (-0.9495, -0.5539, -0.5825), (0.9317, -0.5539, 0.3917), (-0.9493, -0.5539, -0.2577), (-0.9493, -0.5539, -0.3181), (-0.9505, -0.5539, -0.07427), (-0.9493, -0.5539, -0.1656), (-0.9493, -0.5539, 0.01989), (-0.9496, -0.5539, 0.2957), (-0.9485, -0.5539, 0.08978), (-0.9494, -0.5539, -0.3896), (-0.9472, -0.5539, 0.3434), (-0.5556, 0.5222, -0.6845), (-0.5556, -0.5222, -0.6845), (-0.5556, 0.282, -0.6845), (-0.5556, 0.1358, -0.6845), (-0.5556, -0.1358, -0.6845), (-0.5556, -0.282, -0.6845), (-0.5556, 0.02222, -0.6845), (-0.5556, -0.02222, -0.6845), (-0.5556, 0.4276, -0.6845), (-0.5555, -0.5539, -0.6487), (1.0, -0.5222, -0.5825), (1.0, 0.5222, -0.5825), (1.0, 0.282, -0.5825), (1.0, 0.1358, -0.5825), (1.0, -0.1358, -0.5825), (1.0, -0.282, -0.5825), (1.0, 0.02222, -0.5825), (1.0, -0.02222, -0.5825), (1.0, 0.4276, -0.5825), (0.9498, -0.5539, -0.5825), (1.0, -0.5222, 0.08978), (0.9498, -0.5539, 0.08978), (1.0, 0.5222, 0.08978), (1.0, 0.282, 0.08978), (1.0, 0.1358, 0.08978), (1.0, -0.1358, 0.08978), (1.0, -0.282, 0.08978), (1.0, 0.02222, 0.08978), (1.0, -0.02222, 0.08978), (1.0, 0.4276, 0.08978), (1.0, 0.5222, 0.01989), (1.0, 0.282, 0.01989), (1.0, 0.1358, 0.01989), (1.0, -0.1358, 0.01989), (1.0, -0.282, 0.01989), (1.0, 0.02222, 0.01989), (1.0, -0.02222, 0.01989), (1.0, 0.4276, 0.01989), (1.0, -0.5222, 0.01989), (0.9498, -0.5539, 0.01989), (1.0, 0.5222, -0.07427), (1.0, 0.282, -0.07427), (1.0, 0.1358, -0.07427), (1.0, -0.1358, -0.07427), (1.0, -0.282, -0.07427), (1.0, 0.02222, -0.07427), (1.0, -0.02222, -0.07427), (1.0, 0.4276, -0.07427), (1.0, -0.5222, -0.07427), (0.9498, -0.5539, -0.07427), (1.0, 0.5222, -0.1656), (1.0, 0.282, -0.1656), (1.0, 0.1358, -0.1656), (1.0, -0.1358, -0.1656), (1.0, -0.282, -0.1656), (1.0, 0.02222, -0.1656), (1.0, -0.02222, -0.1656), (1.0, 0.4276, -0.1656), (1.0, -0.5222, -0.1656), (0.9498, -0.5539, -0.1656), (1.0, 0.5222, -0.3181), (1.0, 0.282, -0.3181), (1.0, 0.1358, -0.3181), (1.0, -0.1358, -0.3181), (1.0, -0.282, -0.3181), (1.0, 0.02222, -0.3181), (1.0, -0.02222, -0.3181), (1.0, 0.4276, -0.3181), (1.0, -0.5222, -0.3181), (0.9498, -0.5539, -0.3181), (1.0, -0.5222, -0.2577), (0.9498, -0.5539, -0.2577), (1.0, 0.5222, -0.2577), (1.0, 0.282, -0.2577), (1.0, 0.1358, -0.2577), (1.0, -0.1358, -0.2577), (1.0, -0.282, -0.2577), (1.0, 0.02222, -0.2577), (1.0, -0.02222, -0.2577), (1.0, 0.4276, -0.2577), (1.0, 0.5222, -0.3896), (1.0, 0.282, -0.3896), (1.0, 0.1358, -0.3896), (1.0, -0.1358, -0.3896), (1.0, -0.282, -0.3896), (1.0, 0.02222, -0.3896), (1.0, -0.02222, -0.3896), (1.0, 0.4276, -0.3896), (1.0, -0.5222, -0.3896), (0.9498, -0.5539, -0.3896), (-0.9878, -0.5222, 0.3917), (-0.9878, 0.5222, 0.3917), (-0.9878, -0.282, 0.3917), (-0.9878, -0.1358, 0.3917), (-0.9878, 0.1358, 0.3917), (-0.9878, 0.282, 0.3917), (-0.9878, -0.02222, 0.3917), (-0.9878, 0.02222, 0.3917), (-0.9878, 0.4276, 0.3917), (-0.9371, -0.5539, 0.3917), (-0.5555, -0.5539, -0.5825), (-0.5557, -0.5539, -0.3896), (-0.5557, -0.5539, -0.3181), (-0.5557, -0.5539, -0.2577), (-0.5556, -0.5539, -0.1656), (-0.5556, -0.5539, -0.07427), (-0.5556, -0.5539, 0.01989), (-0.5556, -0.5539, 0.08978), (-0.5556, -0.5539, 0.2957), (-0.5558, -0.5539, 0.3434), (-0.5557, -0.5539, 0.3917), (-0.5556, -0.5539, 0.4744), (-0.5538, -0.5539, 0.568), (0.5483, -0.5222, -0.6843), (0.5483, -0.5539, -0.6487), (0.5483, 0.5222, -0.6843), (0.5483, 0.282, -0.6843), (0.5483, 0.1358, -0.6843), (0.5483, -0.1358, -0.6843), (0.5483, -0.282, -0.6843), (0.5483, 0.02222, -0.6843), (0.5483, -0.02222, -0.6843), (0.5483, 0.4276, -0.6843), (0.5487, -0.5539, -0.5825), (0.5495, -0.5539, -0.3896), (0.5495, -0.5539, -0.3181), (0.5495, -0.5539, -0.2577), (0.5495, -0.5539, -0.1656), (0.5495, -0.5539, -0.07427), (0.5495, -0.5539, 0.01989), (0.5495, -0.5539, 0.08978), (0.5495, -0.5539, 0.2957), (0.5495, -0.5539, 0.3434), (0.5495, -0.5539, 0.3917), (0.5494, -0.5539, 0.4744), (0.5496, -0.5539, 0.568), (-0.9493, 0.5692, -0.6485), (0.9493, 0.5692, -0.6485), (-0.9472, 0.5692, 0.3434), (-0.5558, 0.5692, 0.641), (-0.895, 0.5692, 0.4744), (-0.7884, 0.5714, 0.5548), (-0.6748, 0.5692, 0.6222), (0.5512, 0.5692, 0.641), (0.9493, 0.5692, 0.2957), (0.6421, 0.5692, 0.6278), (0.7891, 0.5692, 0.5548), (0.8882, 0.5692, 0.4744), (-0.9493, 0.5692, -0.3181), (-0.9493, 0.5692, -0.1656), (-0.9493, 0.5692, -0.2577), (-0.9506, 0.5692, -0.07427), (-0.9486, 0.5692, 0.08978), (-0.9493, 0.5692, 0.01989), (-0.9493, 0.5692, -0.3896), (-0.9493, 0.5692, -0.5825), (0.9301, 0.5692, 0.3917), (0.9397, 0.5692, 0.3434), (-0.9493, 0.5692, 0.2957), (-0.5555, 0.5692, -0.6487), (0.9493, 0.5692, -0.5825), (0.9493, 0.5692, 0.08978), (0.9493, 0.5692, 0.01989), (0.9493, 0.5692, -0.07427), (0.9493, 0.5692, -0.1656), (0.9493, 0.5692, -0.3181), (0.9493, 0.5692, -0.2577), (0.9493, 0.5692, -0.3896), (-0.937, 0.5692, 0.3917), (0.5482, 0.5692, -0.6486), (-0.5557, 0.5692, 0.4744), (-0.5553, 0.5692, 0.5548), (-0.5557, 0.5692, 0.3917), (-0.5557, 0.5692, 0.3434), (-0.5557, 0.5692, 0.2957), (-0.5557, 0.5692, 0.08978), (-0.5557, 0.5692, 0.01989), (-0.5556, 0.5692, -0.07427), (-0.5556, 0.5692, -0.1656), (-0.5556, 0.5692, -0.2577), (-0.5556, 0.5692, -0.3181), (-0.5556, 0.5692, -0.3896), (-0.5555, 0.5692, -0.5825), (0.5485, 0.5692, -0.5825), (0.5495, 0.5692, -0.3896), (0.5494, 0.5692, -0.3181), (0.5498, 0.5692, -0.2577), (0.5494, 0.5692, -0.1656), (0.5496, 0.5692, -0.07427), (0.5494, 0.5692, 0.01989), (0.5497, 0.5692, 0.08978), (0.5493, 0.5692, 0.2957), (0.5495, 0.5692, 0.3434), (0.5498, 0.5692, 0.3917), (0.5498, 0.5692, 0.4744), (0.5511, 0.5692, 0.5548)], [], [(55, 32, 4, 15), (280, 68, 14, 274), (230, 146, 9, 221), (373, 28, 2, 367), (23, 210, 410, 401), (137, 10, 13, 143), (143, 13, 12, 144), (144, 12, 11, 145), (23, 140, 202, 210), (55, 15, 18, 56), (56, 18, 17, 60), (60, 17, 16, 64), (215, 211, 14, 68), (4, 6, 233, 234), (218, 212, 71, 141), (212, 213, 70, 71), (217, 214, 69, 102), (214, 215, 68, 69), (139, 63, 67, 140), (63, 62, 66, 67), (98, 61, 65, 100), (61, 60, 64, 65), (138, 59, 63, 139), (59, 58, 62, 63), (96, 57, 61, 98), (57, 56, 60, 61), (147, 52, 59, 138), (52, 53, 58, 59), (95, 54, 57, 96), (54, 55, 56, 57), (352, 345, 9, 146), (344, 346, 51, 5), (346, 347, 50, 51), (351, 348, 49, 92), (7, 43, 47, 8), (43, 42, 46, 47), (88, 41, 45, 90), (41, 40, 44, 45), (6, 39, 43, 7), (39, 38, 42, 43), (86, 37, 41, 88), (37, 36, 40, 41), (4, 32, 39, 6), (32, 33, 38, 39), (85, 34, 37, 86), (34, 35, 36, 37), (376, 136, 31, 370), (370, 31, 30, 371), (375, 82, 29, 372), (372, 29, 28, 373), (220, 5, 51, 222), (222, 51, 50, 223), (227, 92, 49, 224), (224, 49, 48, 225), (283, 141, 71, 277), (277, 71, 70, 278), (282, 102, 69, 279), (279, 69, 68, 280), (147, 137, 35, 52), (52, 35, 75, 76), (95, 84, 33, 54), (54, 33, 73, 78), (76, 75, 74, 77), (78, 73, 72, 79), (35, 34, 74, 75), (33, 32, 72, 73), (55, 54, 78, 79), (32, 55, 79, 72), (53, 52, 76, 77), (34, 53, 77, 74), (53, 34, 85, 94), (94, 85, 84, 95), (278, 70, 103, 281), (281, 103, 102, 282), (223, 50, 93, 226), (226, 93, 113, 228), (371, 30, 83, 374), (374, 83, 82, 375), (33, 84, 87, 38), (84, 85, 86, 87), (38, 87, 89, 42), (87, 86, 88, 89), (42, 89, 91, 46), (89, 88, 90, 91), (348, 349, 48, 49), (347, 350, 93, 50), (53, 94, 97, 58), (94, 95, 96, 97), (58, 97, 99, 62), (97, 96, 98, 99), (62, 99, 101, 66), (99, 98, 100, 101), (213, 216, 103, 70), (216, 217, 102, 103), (196, 110, 111, 198), (190, 107, 110, 196), (192, 108, 109, 194), (198, 111, 108, 192), (188, 106, 107, 190), (184, 104, 106, 188), (200, 148, 105, 186), (228, 113, 112, 229), (93, 92, 112, 113), (131, 111, 115, 135), (111, 110, 114, 115), (158, 130, 134, 160), (130, 131, 135, 134), (114, 133, 135, 115), (133, 132, 134, 135), (110, 129, 133, 114), (129, 128, 132, 133), (107, 123, 129, 110), (123, 122, 128, 129), (108, 125, 127, 109), (125, 124, 126, 127), (111, 131, 125, 108), (131, 130, 124, 125), (106, 121, 123, 107), (121, 120, 122, 123), (104, 117, 121, 106), (117, 116, 120, 121), (148, 149, 119, 105), (149, 150, 118, 119), (127, 126, 150, 149), (109, 127, 149, 148), (194, 109, 148, 200), (19, 10, 137, 147), (276, 20, 141, 283), (369, 3, 136, 376), (19, 147, 138, 21), (21, 138, 139, 22), (22, 139, 140, 23), (219, 218, 141, 20), (350, 351, 92, 93), (40, 144, 145, 44), (36, 143, 144, 40), (35, 137, 143, 36), (225, 48, 146, 230), (126, 156, 161, 150), (177, 158, 160, 181), (132, 159, 160, 134), (128, 157, 159, 132), (122, 154, 157, 128), (124, 155, 156, 126), (130, 158, 155, 124), (120, 153, 154, 122), (116, 151, 153, 120), (150, 161, 152, 118), (227, 176, 180, 229), (176, 177, 181, 180), (156, 173, 183, 161), (173, 172, 182, 183), (159, 179, 181, 160), (179, 178, 180, 181), (157, 175, 179, 159), (175, 174, 178, 179), (154, 169, 175, 157), (169, 168, 174, 175), (155, 171, 173, 156), (171, 170, 172, 173), (158, 177, 171, 155), (177, 176, 170, 171), (153, 167, 169, 154), (167, 166, 168, 169), (151, 163, 167, 153), (163, 162, 166, 167), (161, 183, 165, 152), (183, 182, 164, 165), (24, 195, 201, 142), (195, 194, 200, 201), (142, 201, 187, 1), (201, 200, 186, 187), (0, 185, 189, 27), (185, 184, 188, 189), (27, 189, 191, 26), (189, 188, 190, 191), (80, 199, 193, 25), (199, 198, 192, 193), (25, 193, 195, 24), (193, 192, 194, 195), (26, 191, 197, 81), (191, 190, 196, 197), (81, 197, 199, 80), (197, 196, 198, 199), (210, 202, 218, 219), (64, 16, 209, 205), (140, 67, 208, 202), (67, 66, 207, 208), (100, 65, 206, 203), (65, 64, 205, 206), (66, 101, 204, 207), (101, 100, 203, 204), (349, 352, 146, 48), (204, 203, 217, 216), (207, 204, 216, 213), (206, 205, 215, 214), (203, 206, 214, 217), (208, 207, 213, 212), (202, 208, 212, 218), (205, 209, 211, 215), (92, 227, 229, 112), (172, 225, 230, 182), (178, 228, 229, 180), (174, 226, 228, 178), (168, 223, 226, 174), (170, 224, 225, 172), (176, 227, 224, 170), (166, 222, 223, 168), (162, 220, 222, 166), (182, 230, 221, 164), (18, 15, 237, 238), (151, 116, 248, 247), (220, 162, 251, 250), (116, 117, 245, 248), (162, 163, 249, 251), (163, 151, 247, 249), (14, 211, 241, 242), (344, 5, 253, 353), (17, 18, 238, 239), (274, 14, 242, 275), (6, 7, 235, 233), (211, 209, 244, 241), (15, 4, 234, 237), (209, 16, 240, 244), (104, 184, 252, 246), (185, 0, 231, 243), (16, 17, 239, 240), (367, 2, 232, 368), (184, 185, 243, 252), (5, 220, 250, 253), (7, 8, 236, 235), (117, 104, 246, 245), (0, 255, 263, 231), (1, 254, 262, 142), (80, 260, 261, 81), (25, 257, 260, 80), (26, 258, 259, 27), (81, 261, 258, 26), (24, 256, 257, 25), (142, 262, 256, 24), (27, 259, 255, 0), (2, 264, 273, 232), (3, 265, 272, 136), (83, 270, 271, 82), (30, 267, 270, 83), (29, 268, 269, 28), (82, 271, 268, 29), (31, 266, 267, 30), (136, 272, 266, 31), (28, 269, 264, 2), (292, 274, 275, 293), (284, 276, 283, 291), (289, 281, 282, 290), (286, 278, 281, 289), (287, 279, 280, 288), (290, 282, 279, 287), (285, 277, 278, 286), (291, 283, 277, 285), (288, 280, 274, 292), (298, 288, 292, 302), (301, 291, 285, 295), (295, 285, 286, 296), (300, 290, 287, 297), (297, 287, 288, 298), (296, 286, 289, 299), (299, 289, 290, 300), (294, 284, 291, 301), (302, 292, 293, 303), (312, 302, 303, 313), (304, 294, 301, 311), (309, 299, 300, 310), (306, 296, 299, 309), (307, 297, 298, 308), (310, 300, 297, 307), (305, 295, 296, 306), (311, 301, 295, 305), (308, 298, 302, 312), (330, 308, 312, 324), (333, 311, 305, 327), (327, 305, 306, 328), (332, 310, 307, 329), (329, 307, 308, 330), (328, 306, 309, 331), (331, 309, 310, 332), (326, 304, 311, 333), (324, 312, 313, 325), (342, 322, 323, 343), (334, 314, 321, 341), (339, 319, 320, 340), (336, 316, 319, 339), (337, 317, 318, 338), (340, 320, 317, 337), (335, 315, 316, 336), (341, 321, 315, 335), (338, 318, 322, 342), (322, 324, 325, 323), (314, 326, 333, 321), (319, 331, 332, 320), (316, 328, 331, 319), (317, 329, 330, 318), (320, 332, 329, 317), (315, 327, 328, 316), (321, 333, 327, 315), (318, 330, 324, 322), (269, 338, 342, 264), (272, 341, 335, 266), (266, 335, 336, 267), (271, 340, 337, 268), (268, 337, 338, 269), (267, 336, 339, 270), (270, 339, 340, 271), (265, 334, 341, 272), (264, 342, 343, 273), (8, 344, 353, 236), (44, 145, 352, 349), (91, 90, 351, 350), (46, 91, 350, 347), (45, 44, 349, 348), (90, 45, 348, 351), (47, 46, 347, 346), (8, 47, 346, 344), (145, 11, 345, 352), (389, 239, 238, 237), (263, 354, 243, 231), (354, 355, 252, 243), (355, 356, 246, 252), (356, 357, 245, 246), (357, 358, 248, 245), (359, 360, 249, 247), (358, 359, 247, 248), (383, 293, 275, 384), (384, 275, 242, 385), (385, 242, 241, 386), (386, 241, 244, 387), (253, 363, 364, 353), (250, 362, 363, 253), (251, 361, 362, 250), (249, 360, 361, 251), (382, 383, 360, 359), (381, 382, 359, 358), (380, 381, 358, 357), (379, 380, 357, 356), (378, 379, 356, 355), (377, 378, 355, 354), (368, 377, 354, 263), (235, 366, 234, 233), (387, 244, 240, 388), (353, 364, 365, 236), (388, 240, 239, 389), (236, 365, 366, 235), (365, 388, 389, 366), (364, 387, 388, 365), (232, 273, 377, 368), (273, 343, 378, 377), (343, 323, 379, 378), (323, 325, 380, 379), (325, 313, 381, 380), (313, 303, 382, 381), (303, 293, 383, 382), (363, 386, 387, 364), (362, 385, 386, 363), (361, 384, 385, 362), (360, 383, 384, 361), (255, 367, 368, 263), (254, 369, 376, 262), (260, 374, 375, 261), (257, 371, 374, 260), (258, 372, 373, 259), (261, 375, 372, 258), (256, 370, 371, 257), (262, 376, 370, 256), (259, 373, 367, 255), (366, 389, 237, 234), (449, 397, 399, 400), (345, 11, 394, 422), (210, 219, 411, 410), (254, 1, 390, 413), (164, 221, 412, 406), (20, 276, 415, 398), (369, 254, 413, 423), (165, 164, 406, 407), (304, 326, 420, 418), (221, 9, 392, 412), (186, 105, 402, 408), (19, 21, 399, 397), (294, 304, 418, 417), (187, 186, 408, 409), (276, 284, 416, 415), (13, 10, 393, 396), (1, 187, 409, 390), (152, 165, 407, 405), (118, 152, 405, 403), (3, 369, 423, 391), (219, 20, 398, 411), (314, 334, 421, 419), (10, 19, 397, 393), (119, 118, 403, 404), (21, 22, 400, 399), (265, 3, 391, 414), (12, 13, 396, 395), (334, 265, 414, 421), (326, 314, 419, 420), (105, 119, 404, 402), (9, 345, 422, 392), (22, 23, 401, 400), (284, 294, 417, 416), (11, 12, 395, 394), (425, 395, 396, 393), (447, 448, 401, 410), (426, 422, 394, 424), (448, 449, 400, 401), (424, 394, 395, 425), (427, 392, 422, 426), (446, 447, 410, 411), (445, 446, 411, 398), (428, 412, 392, 427), (429, 406, 412, 428), (444, 445, 398, 415), (443, 444, 415, 416), (430, 407, 406, 429), (442, 443, 416, 417), (431, 405, 407, 430), (441, 442, 417, 418), (432, 403, 405, 431), (440, 441, 418, 420), (433, 404, 403, 432), (439, 440, 420, 419), (434, 402, 404, 433), (438, 439, 419, 421), (435, 408, 402, 434), (437, 438, 421, 414), (409, 408, 435, 436), (423, 437, 414, 391), (390, 409, 436, 413), (424, 425, 449, 448), (426, 424, 448, 447), (427, 426, 447, 446), (428, 427, 446, 445), (429, 428, 445, 444), (430, 429, 444, 443), (431, 430, 443, 442), (432, 431, 442, 441), (433, 432, 441, 440), (434, 433, 440, 439), (435, 434, 439, 438), (436, 435, 438, 437), (413, 436, 437, 423), (425, 393, 397, 449)])
me_cube_002.polygons.foreach_set('use_smooth', [True] * 448)
_k = {(0, 27): 1.0, (1, 254): 1.0, (3, 136): 1.0, (2, 367): 1.0, (4, 6): 1.0, (10, 137): 0.04314, (10, 13): 1.0, (6, 7): 1.0, (12, 13): 1.0, (7, 8): 1.0, (11, 12): 1.0, (19, 21): 1.0, (15, 18): 1.0, (21, 22): 1.0, (17, 18): 1.0, (22, 23): 1.0, (16, 17): 1.0, (23, 210): 1.0, (14, 211): 1.0, (14, 274): 1.0, (4, 15): 1.0, (0, 185): 1.0, (1, 187): 1.0, (10, 19): 1.0, (3, 265): 1.0, (24, 142): 1.0, (24, 25): 1.0, (26, 81): 1.0, (26, 27): 1.0, (2, 28): 1.0, (28, 29): 1.0, (30, 83): 1.0, (30, 31): 1.0, (4, 32): 0.04314, (32, 33): 0.88627, (34, 85): 0.04314, (34, 35): 0.88627, (52, 53): 1.0, (54, 55): 1.0, (24, 256): 1.0, (25, 257): 1.0, (26, 258): 1.0, (27, 259): 1.0, (35, 52): 1.0, (34, 53): 1.0, (33, 54): 1.0, (32, 55): 1.0, (72, 73): 1.0, (74, 75): 1.0, (76, 77): 1.0, (78, 79): 1.0, (75, 76): 1.0, (74, 77): 1.0, (73, 78): 1.0, (72, 79): 1.0, (33, 73): 1.0, (54, 78): 1.0, (35, 75): 1.0, (52, 76): 1.0, (34, 74): 1.0, (32, 72): 1.0, (55, 79): 1.0, (53, 77): 1.0, (25, 80): 1.0, (80, 81): 1.0, (29, 82): 1.0, (82, 83): 1.0, (33, 84): 0.04314, (84, 85): 0.04314, (80, 260): 1.0, (81, 261): 1.0, (16, 209): 1.0, (104, 117): 1.0, (105, 119): 1.0, (116, 151): 1.0, (116, 117): 1.0, (118, 152): 1.0, (118, 119): 1.0, (31, 136): 1.0, (35, 137): 0.04314, (1, 142): 1.0, (210, 219): 1.0, (151, 163): 1.0, (152, 165): 1.0, (162, 220): 1.0, (162, 163): 1.0, (164, 221): 1.0, (164, 165): 1.0, (104, 184): 1.0, (184, 185): 1.0, (105, 186): 1.0, (186, 187): 1.0, (8, 344): 1.0, (9, 345): 1.0, (209, 211): 1.0, (20, 219): 1.0, (5, 220): 1.0, (9, 221): 1.0, (232, 368): 1.0, (233, 234): 1.0, (233, 235): 1.0, (235, 236): 1.0, (237, 238): 1.0, (238, 239): 1.0, (239, 240): 1.0, (241, 242): 1.0, (242, 275): 1.0, (234, 237): 1.0, (231, 243): 1.0, (240, 244): 1.0, (245, 246): 1.0, (247, 248): 1.0, (245, 248): 1.0, (247, 249): 1.0, (250, 251): 1.0, (249, 251): 1.0, (246, 252): 1.0, (243, 252): 1.0, (236, 353): 1.0, (241, 244): 1.0, (250, 253): 1.0, (2, 232): 1.0, (0, 231): 1.0, (254, 369): 1.0, (0, 255): 1.0, (256, 370): 1.0, (257, 371): 1.0, (258, 372): 1.0, (259, 373): 1.0, (260, 374): 1.0, (261, 375): 1.0, (231, 263): 1.0, (2, 264): 1.0, (265, 334): 1.0, (232, 273): 1.0, (274, 292): 1.0, (275, 293): 1.0, (20, 276): 1.0, (276, 284): 1.0, (292, 302): 1.0, (293, 303): 1.0, (284, 294): 1.0, (302, 312): 1.0, (303, 313): 1.0, (294, 304): 1.0, (312, 324): 1.0, (313, 325): 1.0, (314, 326): 1.0, (322, 342): 1.0, (323, 343): 1.0, (322, 324): 1.0, (323, 325): 1.0, (304, 326): 1.0, (314, 334): 1.0, (264, 342): 1.0, (273, 343): 1.0, (5, 344): 1.0, (11, 345): 1.0, (253, 353): 1.0, (255, 367): 1.0, (263, 368): 1.0, (3, 369): 1.0, (31, 370): 1.0, (30, 371): 1.0, (29, 372): 1.0, (28, 373): 1.0, (83, 374): 1.0, (82, 375): 1.0, (390, 413): 1.0, (393, 396): 1.0, (395, 396): 1.0, (394, 395): 1.0, (397, 399): 1.0, (399, 400): 1.0, (400, 401): 1.0, (401, 410): 1.0, (390, 409): 1.0, (393, 397): 1.0, (391, 414): 1.0, (402, 404): 1.0, (403, 405): 1.0, (403, 404): 1.0, (410, 411): 1.0, (405, 407): 1.0, (406, 412): 1.0, (406, 407): 1.0, (402, 408): 1.0, (408, 409): 1.0, (392, 422): 1.0, (398, 411): 1.0, (392, 412): 1.0, (413, 423): 1.0, (414, 421): 1.0, (398, 415): 1.0, (415, 416): 1.0, (416, 417): 1.0, (417, 418): 1.0, (419, 420): 1.0, (418, 420): 1.0, (419, 421): 1.0, (394, 422): 1.0, (391, 423): 1.0, (1, 390): 1.0, (3, 391): 1.0}
me_cube_002.attributes.new('crease_edge', 'FLOAT', 'EDGE').data.foreach_set('value', [_k.get((min(e.vertices), max(e.vertices)), 0.0) for e in me_cube_002.edges])
_uv = me_cube_002.uv_layers.new(name='UVMap')
_uv.uv.foreach_set('vector', [0.6914, 0.7, 0.8086, 0.7, 0.8086, 0.75, 0.6914, 0.75, 0.5185, 0.7, 0.5586, 0.7, 0.5586, 0.75, 0.5185, 0.75, 0.5555, 0.2303, 0.5609, 0.2303, 0.5609, 0.2503, 0.5555, 0.25, 0.3186, 0.7, 0.375, 0.7, 0.375, 0.75, 0.3186, 0.75, 0.5945, 0.4968, 0.5713, 0.4992, 0.5713, 0.4992, 0.584, 0.4983, 0.8086, 0.5197, 0.8086, 0.5, 0.834, 0.5, 0.834, 0.5197, 0.834, 0.5197, 0.834, 0.5, 0.8723, 0.4996, 0.8707, 0.519, 0.6247, 0.2303, 0.6247, 0.25, 0.584, 0.2457, 0.584, 0.2303, 0.5945, 0.4968, 0.5942, 0.5168, 0.5713, 0.519, 0.5713, 0.4992, 0.6914, 0.7, 0.6914, 0.75, 0.658, 0.7612, 0.6534, 0.7086, 0.6534, 0.7086, 0.658, 0.7612, 0.6288, 0.7583, 0.6276, 0.7054, 0.6276, 0.7054, 0.6288, 0.7583, 0.5945, 0.7532, 0.5942, 0.702, 0.5649, 0.7003, 0.5649, 0.7504, 0.5586, 0.75, 0.5586, 0.7, 0.8086, 0.75, 0.834, 0.75, 0.845, 0.75, 0.8086, 0.75, 0.5649, 0.5193, 0.5649, 0.5497, 0.5586, 0.55, 0.5586, 0.5197, 0.5649, 0.5497, 0.5649, 0.5999, 0.5586, 0.6, 0.5586, 0.55, 0.5649, 0.6334, 0.5649, 0.6501, 0.5586, 0.65, 0.5586, 0.6333, 0.5649, 0.6501, 0.5649, 0.7003, 0.5586, 0.7, 0.5586, 0.65, 0.6276, 0.5121, 0.6282, 0.5448, 0.5944, 0.548, 0.5942, 0.5168, 0.6282, 0.5448, 0.6276, 0.5982, 0.5942, 0.5993, 0.5944, 0.548, 0.6282, 0.6339, 0.6282, 0.6517, 0.5944, 0.6507, 0.5944, 0.6336, 0.6282, 0.6517, 0.6276, 0.7054, 0.5942, 0.702, 0.5944, 0.6507, 0.6534, 0.5077, 0.6557, 0.5424, 0.6282, 0.5448, 0.6276, 0.5121, 0.6557, 0.5424, 0.6534, 0.5971, 0.6276, 0.5982, 0.6282, 0.5448, 0.6557, 0.6342, 0.6557, 0.6526, 0.6282, 0.6517, 0.6282, 0.6339, 0.6557, 0.6526, 0.6534, 0.7086, 0.6276, 0.7054, 0.6282, 0.6517, 0.6914, 0.5197, 0.6914, 0.55, 0.6557, 0.5424, 0.6534, 0.5077, 0.6914, 0.55, 0.6914, 0.6, 0.6534, 0.5971, 0.6557, 0.5424, 0.6914, 0.6333, 0.6914, 0.65, 0.6557, 0.6526, 0.6557, 0.6342, 0.6914, 0.65, 0.6914, 0.7, 0.6534, 0.7086, 0.6557, 0.6526, 0.5662, 0.2303, 0.5662, 0.251, 0.5609, 0.2503, 0.5609, 0.2303, 0.5662, 0.0, 0.5662, 0.05, 0.5586, 0.05, 0.5586, 0.0, 0.5662, 0.05, 0.5662, 0.1, 0.5586, 0.1, 0.5586, 0.05, 0.5662, 0.1333, 0.5662, 0.15, 0.5609, 0.15, 0.5609, 0.1333, 0.6238, -3.19e-10, 0.6248, 0.04998, 0.584, 0.05, 0.584, 0.0, 0.6248, 0.04998, 0.6247, 0.1, 0.584, 0.1, 0.584, 0.05, 0.6247, 0.1333, 0.6247, 0.15, 0.584, 0.15, 0.584, 0.1333, 0.6247, 0.15, 0.6247, 0.2, 0.584, 0.2, 0.584, 0.15, 0.834, 0.75, 0.834, 0.7, 0.8708, 0.6992, 0.873, 0.7496, 0.834, 0.7, 0.834, 0.65, 0.8707, 0.6492, 0.8708, 0.6992, 0.834, 0.6167, 0.834, 0.6, 0.8706, 0.5993, 0.8706, 0.6159, 0.834, 0.6, 0.834, 0.55, 0.8706, 0.5491, 0.8706, 0.5993, 0.8086, 0.75, 0.8086, 0.7, 0.834, 0.7, 0.834, 0.75, 0.8086, 0.7, 0.8086, 0.65, 0.834, 0.65, 0.834, 0.7, 0.8086, 0.6167, 0.8086, 0.6, 0.834, 0.6, 0.834, 0.6167, 0.8086, 0.6, 0.8086, 0.55, 0.834, 0.55, 0.834, 0.6, 0.3186, 0.5197, 0.375, 0.5197, 0.375, 0.55, 0.3186, 0.55, 0.3186, 0.55, 0.375, 0.55, 0.375, 0.6, 0.3186, 0.6, 0.3186, 0.6333, 0.375, 0.6333, 0.375, 0.65, 0.3186, 0.65, 0.3186, 0.65, 0.375, 0.65, 0.375, 0.7, 0.3186, 0.7, 0.5555, 0.0, 0.5586, 0.0, 0.5586, 0.05, 0.5555, 0.05, 0.5555, 0.05, 0.5586, 0.05, 0.5586, 0.1, 0.5555, 0.1, 0.5555, 0.1333, 0.5609, 0.1333, 0.5609, 0.15, 0.5555, 0.15, 0.5555, 0.15, 0.5609, 0.15, 0.5609, 0.2, 0.5555, 0.2, 0.5185, 0.5197, 0.5586, 0.5197, 0.5586, 0.55, 0.5185, 0.55, 0.5185, 0.55, 0.5586, 0.55, 0.5586, 0.6, 0.5185, 0.6, 0.5185, 0.6333, 0.5586, 0.6333, 0.5586, 0.65, 0.5185, 0.65, 0.5185, 0.65, 0.5586, 0.65, 0.5586, 0.7, 0.5185, 0.7, 0.6914, 0.5197, 0.8086, 0.5197, 0.8086, 0.55, 0.6914, 0.55, 0.6914, 0.55, 0.8086, 0.55, 0.8086, 0.55, 0.6914, 0.55, 0.6914, 0.6333, 0.8086, 0.6333, 0.8086, 0.65, 0.6914, 0.65, 0.6914, 0.65, 0.8086, 0.65, 0.8086, 0.65, 0.6914, 0.65, 0.6914, 0.55, 0.8086, 0.55, 0.8086, 0.6, 0.6914, 0.6, 0.6914, 0.65, 0.8086, 0.65, 0.8086, 0.7, 0.6914, 0.7, 0.8086, 0.55, 0.8086, 0.6, 0.8086, 0.6, 0.8086, 0.55, 0.8086, 0.65, 0.8086, 0.7, 0.8086, 0.7, 0.8086, 0.65, 0.6914, 0.7, 0.6914, 0.65, 0.6914, 0.65, 0.6914, 0.7, 0.8086, 0.7, 0.6914, 0.7, 0.6914, 0.7, 0.8086, 0.7, 0.6914, 0.6, 0.6914, 0.55, 0.6914, 0.55, 0.6914, 0.6, 0.8086, 0.6, 0.6914, 0.6, 0.6914, 0.6, 0.8086, 0.6, 0.6914, 0.6, 0.8086, 0.6, 0.8086, 0.6167, 0.6914, 0.6167, 0.6914, 0.6167, 0.8086, 0.6167, 0.8086, 0.6333, 0.6914, 0.6333, 0.5185, 0.6, 0.5586, 0.6, 0.5586, 0.6167, 0.5185, 0.6167, 0.5185, 0.6167, 0.5586, 0.6167, 0.5586, 0.6333, 0.5185, 0.6333, 0.5555, 0.1, 0.5586, 0.1, 0.5586, 0.1167, 0.5555, 0.1167, 0.5555, 0.1167, 0.5586, 0.1167, 0.5586, 0.1167, 0.5555, 0.1167, 0.3186, 0.6, 0.375, 0.6, 0.375, 0.6167, 0.3186, 0.6167, 0.3186, 0.6167, 0.375, 0.6167, 0.375, 0.6333, 0.3186, 0.6333, 0.8086, 0.65, 0.8086, 0.6333, 0.834, 0.6333, 0.834, 0.65, 0.8086, 0.6333, 0.8086, 0.6167, 0.834, 0.6167, 0.834, 0.6333, 0.834, 0.65, 0.834, 0.6333, 0.8706, 0.6325, 0.8707, 0.6492, 0.834, 0.6333, 0.834, 0.6167, 0.8706, 0.6159, 0.8706, 0.6325, 0.6247, 0.1, 0.6247, 0.1167, 0.584, 0.1167, 0.584, 0.1, 0.6247, 0.1167, 0.6247, 0.1333, 0.584, 0.1333, 0.584, 0.1167, 0.5662, 0.15, 0.5662, 0.2, 0.5609, 0.2, 0.5609, 0.15, 0.5662, 0.1, 0.5662, 0.1167, 0.5586, 0.1167, 0.5586, 0.1, 0.6914, 0.6, 0.6914, 0.6167, 0.658, 0.6159, 0.6534, 0.5971, 0.6914, 0.6167, 0.6914, 0.6333, 0.6557, 0.6342, 0.658, 0.6159, 0.6534, 0.5971, 0.658, 0.6159, 0.6288, 0.6161, 0.6276, 0.5982, 0.658, 0.6159, 0.6557, 0.6342, 0.6282, 0.6339, 0.6288, 0.6161, 0.6276, 0.5982, 0.6288, 0.6161, 0.5945, 0.6165, 0.5942, 0.5993, 0.6288, 0.6161, 0.6282, 0.6339, 0.5944, 0.6336, 0.5945, 0.6165, 0.5649, 0.5999, 0.5649, 0.6166, 0.5586, 0.6167, 0.5586, 0.6, 0.5649, 0.6166, 0.5649, 0.6334, 0.5586, 0.6333, 0.5586, 0.6167, 0.4194, 0.1167, 0.4455, 0.1167, 0.4415, 0.1333, 0.4194, 0.1333, 0.4194, 0.1, 0.4455, 0.1, 0.4455, 0.1167, 0.4194, 0.1167, 0.4194, 0.15, 0.4415, 0.15, 0.4415, 0.2, 0.4194, 0.2, 0.4194, 0.1333, 0.4415, 0.1333, 0.4415, 0.15, 0.4194, 0.15, 0.4194, 0.05, 0.4455, 0.05, 0.4455, 0.1, 0.4194, 0.1, 0.4194, 0.0, 0.4455, 0.0, 0.4455, 0.05, 0.4194, 0.05, 0.4194, 0.2303, 0.4415, 0.2303, 0.4415, 0.25, 0.4194, 0.25, 0.5555, 0.1167, 0.5586, 0.1167, 0.5586, 0.1333, 0.5555, 0.1333, 0.5586, 0.1167, 0.5609, 0.1333, 0.5586, 0.1333, 0.5586, 0.1167, 0.4558, 0.1333, 0.4415, 0.1333, 0.4415, 0.1333, 0.4558, 0.1333, 0.4415, 0.1333, 0.4455, 0.1167, 0.4415, 0.1167, 0.4415, 0.1333, 0.5041, 0.1333, 0.4949, 0.1333, 0.4949, 0.1333, 0.5041, 0.1333, 0.4949, 0.1333, 0.4558, 0.1333, 0.4558, 0.1333, 0.4949, 0.1333, 0.4415, 0.1167, 0.4558, 0.1167, 0.4558, 0.1333, 0.4415, 0.1333, 0.4558, 0.1167, 0.4949, 0.1167, 0.4949, 0.1333, 0.4558, 0.1333, 0.4455, 0.1167, 0.4558, 0.1167, 0.4558, 0.1167, 0.4415, 0.1167, 0.4558, 0.1167, 0.4949, 0.1167, 0.4949, 0.1167, 0.4558, 0.1167, 0.4455, 0.1, 0.4558, 0.1, 0.4558, 0.1167, 0.4455, 0.1167, 0.4558, 0.1, 0.4949, 0.1, 0.4949, 0.1167, 0.4558, 0.1167, 0.4415, 0.15, 0.4558, 0.15, 0.4558, 0.2, 0.4415, 0.2, 0.4558, 0.15, 0.4949, 0.15, 0.4949, 0.2, 0.4558, 0.2, 0.4415, 0.1333, 0.4558, 0.1333, 0.4558, 0.15, 0.4415, 0.15, 0.4558, 0.1333, 0.4949, 0.1333, 0.4949, 0.15, 0.4558, 0.15, 0.4455, 0.05, 0.4558, 0.05, 0.4558, 0.1, 0.4455, 0.1, 0.4558, 0.05, 0.4949, 0.05, 0.4949, 0.1, 0.4558, 0.1, 0.4455, 0.0, 0.4558, 0.0, 0.4558, 0.05, 0.4455, 0.05, 0.4558, 0.0, 0.4949, 0.0, 0.4949, 0.05, 0.4558, 0.05, 0.4415, 0.2303, 0.4558, 0.2303, 0.4558, 0.25, 0.4415, 0.25, 0.4558, 0.2303, 0.4949, 0.2303, 0.4949, 0.25, 0.4558, 0.25, 0.4558, 0.2, 0.4949, 0.2, 0.4949, 0.2303, 0.4558, 0.2303, 0.4415, 0.2, 0.4558, 0.2, 0.4558, 0.2303, 0.4415, 0.2303, 0.4194, 0.2, 0.4415, 0.2, 0.4415, 0.2303, 0.4194, 0.2303, 0.6914, 0.5, 0.8086, 0.5, 0.8086, 0.5197, 0.6914, 0.5197, 0.5185, 0.5, 0.5586, 0.5, 0.5586, 0.5197, 0.5185, 0.5197, 0.3186, 0.5, 0.375, 0.5, 0.375, 0.5197, 0.3186, 0.5197, 0.6914, 0.5, 0.6914, 0.5197, 0.6534, 0.5077, 0.658, 0.4888, 0.658, 0.4888, 0.6534, 0.5077, 0.6276, 0.5121, 0.6288, 0.4917, 0.6288, 0.4917, 0.6276, 0.5121, 0.5942, 0.5168, 0.5945, 0.4968, 0.5649, 0.4996, 0.5649, 0.5193, 0.5586, 0.5197, 0.5586, 0.5, 0.5662, 0.1167, 0.5662, 0.1333, 0.5609, 0.1333, 0.5586, 0.1167, 0.6247, 0.2, 0.6247, 0.2303, 0.584, 0.2303, 0.584, 0.2, 0.834, 0.55, 0.834, 0.5197, 0.8707, 0.519, 0.8706, 0.5491, 0.8086, 0.55, 0.8086, 0.5197, 0.834, 0.5197, 0.834, 0.55, 0.5555, 0.2, 0.5609, 0.2, 0.5609, 0.2303, 0.5555, 0.2303, 0.4949, 0.2, 0.5041, 0.2, 0.5041, 0.2303, 0.4949, 0.2303, 0.5223, 0.1333, 0.5041, 0.1333, 0.5041, 0.1333, 0.5223, 0.1333, 0.4949, 0.1167, 0.5041, 0.1167, 0.5041, 0.1333, 0.4949, 0.1333, 0.4949, 0.1167, 0.5041, 0.1167, 0.5041, 0.1167, 0.4949, 0.1167, 0.4949, 0.1, 0.5041, 0.1, 0.5041, 0.1167, 0.4949, 0.1167, 0.4949, 0.15, 0.5041, 0.15, 0.5041, 0.2, 0.4949, 0.2, 0.4949, 0.1333, 0.5041, 0.1333, 0.5041, 0.15, 0.4949, 0.15, 0.4949, 0.05, 0.5041, 0.05, 0.5041, 0.1, 0.4949, 0.1, 0.4949, 0.0, 0.5041, 0.0, 0.5041, 0.05, 0.4949, 0.05, 0.4949, 0.2303, 0.5041, 0.2303, 0.5041, 0.25, 0.4949, 0.25, 0.5555, 0.1333, 0.5404, 0.1333, 0.5404, 0.1333, 0.5555, 0.1333, 0.5404, 0.1333, 0.5223, 0.1333, 0.5223, 0.1333, 0.5404, 0.1333, 0.5041, 0.2, 0.5223, 0.2, 0.5223, 0.2303, 0.5041, 0.2303, 0.5223, 0.2, 0.5404, 0.2, 0.5404, 0.2303, 0.5223, 0.2303, 0.5041, 0.1167, 0.5223, 0.1167, 0.5223, 0.1333, 0.5041, 0.1333, 0.5223, 0.1167, 0.5404, 0.1167, 0.5404, 0.1333, 0.5223, 0.1333, 0.5041, 0.1167, 0.5223, 0.1167, 0.5223, 0.1167, 0.5041, 0.1167, 0.5223, 0.1167, 0.5404, 0.1167, 0.5404, 0.1167, 0.5223, 0.1167, 0.5041, 0.1, 0.5223, 0.1, 0.5223, 0.1167, 0.5041, 0.1167, 0.5223, 0.1, 0.5404, 0.1, 0.5404, 0.1167, 0.5223, 0.1167, 0.5041, 0.15, 0.5223, 0.15, 0.5223, 0.2, 0.5041, 0.2, 0.5223, 0.15, 0.5404, 0.15, 0.5404, 0.2, 0.5223, 0.2, 0.5041, 0.1333, 0.5223, 0.1333, 0.5223, 0.15, 0.5041, 0.15, 0.5223, 0.1333, 0.5404, 0.1333, 0.5404, 0.15, 0.5223, 0.15, 0.5041, 0.05, 0.5223, 0.05, 0.5223, 0.1, 0.5041, 0.1, 0.5223, 0.05, 0.5404, 0.05, 0.5404, 0.1, 0.5223, 0.1, 0.5041, 0.0, 0.5223, 0.0, 0.5223, 0.05, 0.5041, 0.05, 0.5223, 0.0, 0.5404, 0.0, 0.5404, 0.05, 0.5223, 0.05, 0.5041, 0.2303, 0.5223, 0.2303, 0.5223, 0.25, 0.5041, 0.25, 0.5223, 0.2303, 0.5404, 0.2303, 0.5404, 0.25, 0.5223, 0.25, 0.375, 0.2, 0.4005, 0.2, 0.4005, 0.2303, 0.375, 0.2303, 0.4005, 0.2, 0.4194, 0.2, 0.4194, 0.2303, 0.4005, 0.2303, 0.375, 0.2303, 0.4005, 0.2303, 0.4005, 0.25, 0.375, 0.25, 0.4005, 0.2303, 0.4194, 0.2303, 0.4194, 0.25, 0.4005, 0.25, 0.375, 0.0, 0.4005, 0.0, 0.4005, 0.05, 0.375, 0.05, 0.4005, 0.0, 0.4194, 0.0, 0.4194, 0.05, 0.4005, 0.05, 0.375, 0.05, 0.4005, 0.05, 0.4005, 0.1, 0.375, 0.1, 0.4005, 0.05, 0.4194, 0.05, 0.4194, 0.1, 0.4005, 0.1, 0.375, 0.1333, 0.4005, 0.1333, 0.4005, 0.15, 0.375, 0.15, 0.4005, 0.1333, 0.4194, 0.1333, 0.4194, 0.15, 0.4005, 0.15, 0.375, 0.15, 0.4005, 0.15, 0.4005, 0.2, 0.375, 0.2, 0.4005, 0.15, 0.4194, 0.15, 0.4194, 0.2, 0.4005, 0.2, 0.375, 0.1, 0.4005, 0.1, 0.4005, 0.1167, 0.375, 0.1167, 0.4005, 0.1, 0.4194, 0.1, 0.4194, 0.1167, 0.4005, 0.1167, 0.375, 0.1167, 0.4005, 0.1167, 0.4005, 0.1333, 0.375, 0.1333, 0.4005, 0.1167, 0.4194, 0.1167, 0.4194, 0.1333, 0.4005, 0.1333, 0.5713, 0.4992, 0.5713, 0.519, 0.5649, 0.5193, 0.5649, 0.4996, 0.5942, 0.702, 0.5945, 0.7532, 0.5713, 0.7508, 0.5713, 0.7005, 0.5942, 0.5168, 0.5944, 0.548, 0.5713, 0.5495, 0.5713, 0.519, 0.5944, 0.548, 0.5942, 0.5993, 0.5713, 0.5998, 0.5713, 0.5495, 0.5944, 0.6336, 0.5944, 0.6507, 0.5713, 0.6502, 0.5713, 0.6334, 0.5944, 0.6507, 0.5942, 0.702, 0.5713, 0.7005, 0.5713, 0.6502, 0.5942, 0.5993, 0.5945, 0.6165, 0.5713, 0.6166, 0.5713, 0.5998, 0.5945, 0.6165, 0.5944, 0.6336, 0.5713, 0.6334, 0.5713, 0.6166, 0.5662, 0.2, 0.5662, 0.2303, 0.5609, 0.2303, 0.5609, 0.2, 0.5713, 0.6166, 0.5713, 0.6334, 0.5649, 0.6334, 0.5649, 0.6166, 0.5713, 0.5998, 0.5713, 0.6166, 0.5649, 0.6166, 0.5649, 0.5999, 0.5713, 0.6502, 0.5713, 0.7005, 0.5649, 0.7003, 0.5649, 0.6501, 0.5713, 0.6334, 0.5713, 0.6502, 0.5649, 0.6501, 0.5649, 0.6334, 0.5713, 0.5495, 0.5713, 0.5998, 0.5649, 0.5999, 0.5649, 0.5497, 0.5713, 0.519, 0.5713, 0.5495, 0.5649, 0.5497, 0.5649, 0.5193, 0.5713, 0.7005, 0.5713, 0.7508, 0.5649, 0.7504, 0.5649, 0.7003, 0.5609, 0.1333, 0.5555, 0.1333, 0.5555, 0.1333, 0.5586, 0.1333, 0.5404, 0.2, 0.5555, 0.2, 0.5555, 0.2303, 0.5404, 0.2303, 0.5404, 0.1167, 0.5555, 0.1167, 0.5555, 0.1333, 0.5404, 0.1333, 0.5404, 0.1167, 0.5555, 0.1167, 0.5555, 0.1167, 0.5404, 0.1167, 0.5404, 0.1, 0.5555, 0.1, 0.5555, 0.1167, 0.5404, 0.1167, 0.5404, 0.15, 0.5555, 0.15, 0.5555, 0.2, 0.5404, 0.2, 0.5404, 0.1333, 0.5555, 0.1333, 0.5555, 0.15, 0.5404, 0.15, 0.5404, 0.05, 0.5555, 0.05, 0.5555, 0.1, 0.5404, 0.1, 0.5404, 0.0, 0.5555, 0.0, 0.5555, 0.05, 0.5404, 0.05, 0.5404, 0.2303, 0.5555, 0.2303, 0.5555, 0.25, 0.5404, 0.25, 0.658, 0.7612, 0.6914, 0.75, 0.6914, 0.75, 0.6507, 0.7637, 0.5041, 0.0, 0.4949, 0.0, 0.4949, 0.0, 0.5041, 0.0, 0.5555, 0.0, 0.5404, 0.0, 0.5404, 0.0, 0.5555, 0.0, 0.4949, 0.0, 0.4558, 0.0, 0.4558, 0.0, 0.4949, 0.0, 0.5404, 0.0, 0.5223, 0.0, 0.5223, 0.0, 0.5404, 0.0, 0.5223, 0.0, 0.5041, 0.0, 0.5041, 0.0, 0.5223, 0.0, 0.5586, 0.75, 0.5649, 0.7504, 0.5649, 0.7504, 0.5586, 0.75, 0.5662, 0.0, 0.5586, 0.0, 0.5586, 0.0, 0.5663, 0.0, 0.6288, 0.7583, 0.658, 0.7612, 0.6507, 0.7637, 0.6106, 0.7617, 0.5185, 0.75, 0.5586, 0.75, 0.5586, 0.75, 0.5185, 0.75, 0.834, 0.75, 0.873, 0.7496, 0.887, 0.75, 0.845, 0.75, 0.5649, 0.7504, 0.5713, 0.7508, 0.5713, 0.7508, 0.5649, 0.7504, 0.6914, 0.75, 0.8086, 0.75, 0.8086, 0.75, 0.6914, 0.75, 0.5713, 0.7508, 0.5945, 0.7532, 0.584, 0.7517, 0.5713, 0.7508, 0.4455, 0.0, 0.4194, 0.0, 0.4194, 0.0, 0.4455, 0.0, 0.4005, 0.0, 0.375, 0.0, 0.375, 0.0, 0.4005, 0.0, 0.5945, 0.7532, 0.6288, 0.7583, 0.6106, 0.7617, 0.584, 0.7517, 0.3186, 0.75, 0.375, 0.75, 0.375, 0.75, 0.3182, 0.75, 0.4194, 0.0, 0.4005, 0.0, 0.4005, 0.0, 0.4194, 0.0, 0.5586, 0.0, 0.5555, 0.0, 0.5555, 0.0, 0.5586, 0.0, 0.6238, -3.19e-10, 0.584, 0.0, 0.584, 0.0, 0.6163, 0.0, 0.4558, 0.0, 0.4455, 0.0, 0.4455, 0.0, 0.4558, 0.0, 0.125, 0.75, 0.1705, 0.75, 0.1687, 0.75, 0.125, 0.75, 0.125, 0.5, 0.1705, 0.5, 0.1705, 0.5197, 0.125, 0.5197, 0.125, 0.6167, 0.1705, 0.6167, 0.1705, 0.6333, 0.125, 0.6333, 0.125, 0.6, 0.1705, 0.6, 0.1705, 0.6167, 0.125, 0.6167, 0.125, 0.65, 0.1705, 0.65, 0.1705, 0.7, 0.125, 0.7, 0.125, 0.6333, 0.1705, 0.6333, 0.1705, 0.65, 0.125, 0.65, 0.125, 0.55, 0.1705, 0.55, 0.1705, 0.6, 0.125, 0.6, 0.125, 0.5197, 0.1705, 0.5197, 0.1705, 0.55, 0.125, 0.55, 0.125, 0.7, 0.1705, 0.7, 0.1705, 0.75, 0.125, 0.75, 0.375, 0.75, 0.3923, 0.75, 0.3923, 0.75, 0.375, 0.75, 0.375, 0.5, 0.3923, 0.5, 0.3923, 0.5197, 0.375, 0.5197, 0.375, 0.6167, 0.3923, 0.6167, 0.3923, 0.6333, 0.375, 0.6333, 0.375, 0.6, 0.3923, 0.6, 0.3923, 0.6167, 0.375, 0.6167, 0.375, 0.65, 0.3923, 0.65, 0.3923, 0.7, 0.375, 0.7, 0.375, 0.6333, 0.3923, 0.6333, 0.3923, 0.65, 0.375, 0.65, 0.375, 0.55, 0.3923, 0.55, 0.3923, 0.6, 0.375, 0.6, 0.375, 0.5197, 0.3923, 0.5197, 0.3923, 0.55, 0.375, 0.55, 0.375, 0.7, 0.3923, 0.7, 0.3923, 0.75, 0.375, 0.75, 0.5051, 0.75, 0.5185, 0.75, 0.5185, 0.75, 0.5051, 0.75, 0.5051, 0.5, 0.5185, 0.5, 0.5185, 0.5197, 0.5051, 0.5197, 0.5051, 0.6167, 0.5185, 0.6167, 0.5185, 0.6333, 0.5051, 0.6333, 0.5051, 0.6, 0.5185, 0.6, 0.5185, 0.6167, 0.5051, 0.6167, 0.5051, 0.65, 0.5185, 0.65, 0.5185, 0.7, 0.5051, 0.7, 0.5051, 0.6333, 0.5185, 0.6333, 0.5185, 0.65, 0.5051, 0.65, 0.5051, 0.55, 0.5185, 0.55, 0.5185, 0.6, 0.5051, 0.6, 0.5051, 0.5197, 0.5185, 0.5197, 0.5185, 0.55, 0.5051, 0.55, 0.5051, 0.7, 0.5185, 0.7, 0.5185, 0.75, 0.5051, 0.75, 0.4874, 0.7, 0.5051, 0.7, 0.5051, 0.75, 0.4874, 0.75, 0.4874, 0.5197, 0.5051, 0.5197, 0.5051, 0.55, 0.4874, 0.55, 0.4874, 0.55, 0.5051, 0.55, 0.5051, 0.6, 0.4874, 0.6, 0.4874, 0.6333, 0.5051, 0.6333, 0.5051, 0.65, 0.4874, 0.65, 0.4874, 0.65, 0.5051, 0.65, 0.5051, 0.7, 0.4874, 0.7, 0.4874, 0.6, 0.5051, 0.6, 0.5051, 0.6167, 0.4874, 0.6167, 0.4874, 0.6167, 0.5051, 0.6167, 0.5051, 0.6333, 0.4874, 0.6333, 0.4874, 0.5, 0.5051, 0.5, 0.5051, 0.5197, 0.4874, 0.5197, 0.4874, 0.75, 0.5051, 0.75, 0.5051, 0.75, 0.4874, 0.75, 0.4668, 0.75, 0.4874, 0.75, 0.4874, 0.75, 0.4668, 0.75, 0.4668, 0.5, 0.4874, 0.5, 0.4874, 0.5197, 0.4668, 0.5197, 0.4668, 0.6167, 0.4874, 0.6167, 0.4874, 0.6333, 0.4668, 0.6333, 0.4668, 0.6, 0.4874, 0.6, 0.4874, 0.6167, 0.4668, 0.6167, 0.4668, 0.65, 0.4874, 0.65, 0.4874, 0.7, 0.4668, 0.7, 0.4668, 0.6333, 0.4874, 0.6333, 0.4874, 0.65, 0.4668, 0.65, 0.4668, 0.55, 0.4874, 0.55, 0.4874, 0.6, 0.4668, 0.6, 0.4668, 0.5197, 0.4874, 0.5197, 0.4874, 0.55, 0.4668, 0.55, 0.4668, 0.7, 0.4874, 0.7, 0.4874, 0.75, 0.4668, 0.75, 0.45, 0.7, 0.4668, 0.7, 0.4668, 0.75, 0.45, 0.75, 0.45, 0.5197, 0.4668, 0.5197, 0.4668, 0.55, 0.45, 0.55, 0.45, 0.55, 0.4668, 0.55, 0.4668, 0.6, 0.45, 0.6, 0.45, 0.6333, 0.4668, 0.6333, 0.4668, 0.65, 0.45, 0.65, 0.45, 0.65, 0.4668, 0.65, 0.4668, 0.7, 0.45, 0.7, 0.45, 0.6, 0.4668, 0.6, 0.4668, 0.6167, 0.45, 0.6167, 0.45, 0.6167, 0.4668, 0.6167, 0.4668, 0.6333, 0.45, 0.6333, 0.45, 0.5, 0.4668, 0.5, 0.4668, 0.5197, 0.45, 0.5197, 0.45, 0.75, 0.4668, 0.75, 0.4668, 0.75, 0.45, 0.75, 0.4247, 0.75, 0.4388, 0.75, 0.4388, 0.75, 0.4247, 0.75, 0.4247, 0.5, 0.4388, 0.5, 0.4388, 0.5197, 0.4247, 0.5197, 0.4247, 0.6167, 0.4388, 0.6167, 0.4388, 0.6333, 0.4247, 0.6333, 0.4247, 0.6, 0.4388, 0.6, 0.4388, 0.6167, 0.4247, 0.6167, 0.4247, 0.65, 0.4388, 0.65, 0.4388, 0.7, 0.4247, 0.7, 0.4247, 0.6333, 0.4388, 0.6333, 0.4388, 0.65, 0.4247, 0.65, 0.4247, 0.55, 0.4388, 0.55, 0.4388, 0.6, 0.4247, 0.6, 0.4247, 0.5197, 0.4388, 0.5197, 0.4388, 0.55, 0.4247, 0.55, 0.4247, 0.7, 0.4388, 0.7, 0.4388, 0.75, 0.4247, 0.75, 0.4388, 0.75, 0.45, 0.75, 0.45, 0.75, 0.4388, 0.75, 0.4388, 0.5, 0.45, 0.5, 0.45, 0.5197, 0.4388, 0.5197, 0.4388, 0.6167, 0.45, 0.6167, 0.45, 0.6333, 0.4388, 0.6333, 0.4388, 0.6, 0.45, 0.6, 0.45, 0.6167, 0.4388, 0.6167, 0.4388, 0.65, 0.45, 0.65, 0.45, 0.7, 0.4388, 0.7, 0.4388, 0.6333, 0.45, 0.6333, 0.45, 0.65, 0.4388, 0.65, 0.4388, 0.55, 0.45, 0.55, 0.45, 0.6, 0.4388, 0.6, 0.4388, 0.5197, 0.45, 0.5197, 0.45, 0.55, 0.4388, 0.55, 0.4388, 0.7, 0.45, 0.7, 0.45, 0.75, 0.4388, 0.75, 0.3923, 0.7, 0.4247, 0.7, 0.4247, 0.75, 0.3923, 0.75, 0.3923, 0.5197, 0.4247, 0.5197, 0.4247, 0.55, 0.3923, 0.55, 0.3923, 0.55, 0.4247, 0.55, 0.4247, 0.6, 0.3923, 0.6, 0.3923, 0.6333, 0.4247, 0.6333, 0.4247, 0.65, 0.3923, 0.65, 0.3923, 0.65, 0.4247, 0.65, 0.4247, 0.7, 0.3923, 0.7, 0.3923, 0.6, 0.4247, 0.6, 0.4247, 0.6167, 0.3923, 0.6167, 0.3923, 0.6167, 0.4247, 0.6167, 0.4247, 0.6333, 0.3923, 0.6333, 0.3923, 0.5, 0.4247, 0.5, 0.4247, 0.5197, 0.3923, 0.5197, 0.3923, 0.75, 0.4247, 0.75, 0.4247, 0.75, 0.3923, 0.75, 0.584, 0.0, 0.5662, 0.0, 0.5663, 0.0, 0.584, 0.0, 0.584, 0.2, 0.584, 0.2303, 0.5662, 0.2303, 0.5662, 0.2, 0.584, 0.1167, 0.584, 0.1333, 0.5662, 0.1333, 0.5662, 0.1167, 0.584, 0.1, 0.584, 0.1167, 0.5662, 0.1167, 0.5662, 0.1, 0.584, 0.15, 0.584, 0.2, 0.5662, 0.2, 0.5662, 0.15, 0.584, 0.1333, 0.584, 0.15, 0.5662, 0.15, 0.5662, 0.1333, 0.584, 0.05, 0.584, 0.1, 0.5662, 0.1, 0.5662, 0.05, 0.584, 0.0, 0.584, 0.05, 0.5662, 0.05, 0.5662, 0.0, 0.584, 0.2303, 0.584, 0.2457, 0.5662, 0.251, 0.5662, 0.2303, 0.6074, 0.8062, 0.6106, 0.7617, 0.6507, 0.7637, 0.625, 0.8164, 0.375, 0.9563, 0.3985, 0.9398, 0.4005, 1.0, 0.375, 1.0, 0.3985, 0.9398, 0.4206, 0.9411, 0.4194, 1.0, 0.4005, 1.0, 0.4206, 0.9411, 0.4439, 0.9416, 0.4455, 1.0, 0.4194, 1.0, 0.4439, 0.9416, 0.4545, 0.942, 0.4558, 1.0, 0.4455, 1.0, 0.4545, 0.942, 0.4884, 0.9427, 0.4949, 1.0, 0.4558, 1.0, 0.5004, 0.9433, 0.5184, 0.9439, 0.5223, 1.0, 0.5041, 1.0, 0.4884, 0.9427, 0.5004, 0.9433, 0.5041, 1.0, 0.4949, 1.0, 0.5088, 0.8034, 0.5051, 0.75, 0.5185, 0.75, 0.5232, 0.8036, 0.5232, 0.8036, 0.5185, 0.75, 0.5586, 0.75, 0.5579, 0.8039, 0.5579, 0.8039, 0.5586, 0.75, 0.5649, 0.7504, 0.5636, 0.8042, 0.5636, 0.8042, 0.5649, 0.7504, 0.5713, 0.7508, 0.5702, 0.8046, 0.5586, 1.0, 0.56, 0.9458, 0.5673, 0.9458, 0.5662, 0.9978, 0.5555, 1.0, 0.5562, 0.9457, 0.56, 0.9458, 0.5586, 1.0, 0.5404, 1.0, 0.5356, 0.9444, 0.5562, 0.9457, 0.5555, 1.0, 0.5223, 1.0, 0.5184, 0.9439, 0.5356, 0.9444, 0.5404, 1.0, 0.491, 0.8033, 0.5088, 0.8034, 0.5184, 0.9439, 0.5004, 0.9433, 0.4728, 0.8031, 0.491, 0.8033, 0.5004, 0.9433, 0.4884, 0.9427, 0.4513, 0.8029, 0.4728, 0.8031, 0.4884, 0.9427, 0.4545, 0.942, 0.4402, 0.8028, 0.4513, 0.8029, 0.4545, 0.942, 0.4439, 0.9416, 0.4236, 0.8027, 0.4402, 0.8028, 0.4439, 0.9416, 0.4206, 0.9411, 0.394, 0.8023, 0.4236, 0.8027, 0.4206, 0.9411, 0.3985, 0.9398, 0.375, 0.8068, 0.394, 0.8023, 0.3985, 0.9398, 0.375, 0.9563, 0.601, 0.9836, 0.5973, 0.9395, 0.625, 0.9336, 0.6161, 0.9648, 0.5702, 0.8046, 0.5713, 0.7508, 0.584, 0.7517, 0.5823, 0.8046, 0.5662, 0.9978, 0.5673, 0.9458, 0.5778, 0.9436, 0.584, 0.9949, 0.5823, 0.8046, 0.584, 0.7517, 0.6106, 0.7617, 0.6074, 0.8062, 0.584, 0.9949, 0.5778, 0.9436, 0.5973, 0.9395, 0.601, 0.9836, 0.5778, 0.9436, 0.5823, 0.8046, 0.6074, 0.8062, 0.5973, 0.9395, 0.5673, 0.9458, 0.5702, 0.8046, 0.5823, 0.8046, 0.5778, 0.9436, 0.375, 0.75, 0.3923, 0.75, 0.394, 0.8023, 0.375, 0.8068, 0.3923, 0.75, 0.4247, 0.75, 0.4236, 0.8027, 0.394, 0.8023, 0.4247, 0.75, 0.4388, 0.75, 0.4402, 0.8028, 0.4236, 0.8027, 0.4388, 0.75, 0.45, 0.75, 0.4513, 0.8029, 0.4402, 0.8028, 0.45, 0.75, 0.4668, 0.75, 0.4728, 0.8031, 0.4513, 0.8029, 0.4668, 0.75, 0.4874, 0.75, 0.491, 0.8033, 0.4728, 0.8031, 0.4874, 0.75, 0.5051, 0.75, 0.5088, 0.8034, 0.491, 0.8033, 0.56, 0.9458, 0.5636, 0.8042, 0.5702, 0.8046, 0.5673, 0.9458, 0.5562, 0.9457, 0.5579, 0.8039, 0.5636, 0.8042, 0.56, 0.9458, 0.5356, 0.9444, 0.5232, 0.8036, 0.5579, 0.8039, 0.5562, 0.9457, 0.5184, 0.9439, 0.5088, 0.8034, 0.5232, 0.8036, 0.5356, 0.9444, 0.1705, 0.75, 0.3186, 0.75, 0.3182, 0.75, 0.1687, 0.75, 0.1705, 0.5, 0.3186, 0.5, 0.3186, 0.5197, 0.1705, 0.5197, 0.1705, 0.6167, 0.3186, 0.6167, 0.3186, 0.6333, 0.1705, 0.6333, 0.1705, 0.6, 0.3186, 0.6, 0.3186, 0.6167, 0.1705, 0.6167, 0.1705, 0.65, 0.3186, 0.65, 0.3186, 0.7, 0.1705, 0.7, 0.1705, 0.6333, 0.3186, 0.6333, 0.3186, 0.65, 0.1705, 0.65, 0.1705, 0.55, 0.3186, 0.55, 0.3186, 0.6, 0.1705, 0.6, 0.1705, 0.5197, 0.3186, 0.5197, 0.3186, 0.55, 0.1705, 0.55, 0.1705, 0.7, 0.3186, 0.7, 0.3186, 0.75, 0.1705, 0.75, 0.5973, 0.9395, 0.6074, 0.8062, 0.625, 0.8164, 0.625, 0.9336, 0.6105, 0.4635, 0.625, 0.4336, 0.6507, 0.4863, 0.6112, 0.4945, 0.5662, 0.251, 0.584, 0.2457, 0.584, 0.25, 0.5662, 0.251, 0.5713, 0.4992, 0.5649, 0.4996, 0.5649, 0.4996, 0.5713, 0.4992, 0.1705, 0.5, 0.125, 0.5, 0.125, 0.5, 0.1705, 0.5, 0.5404, 0.25, 0.5555, 0.25, 0.5555, 0.25, 0.5404, 0.25, 0.5586, 0.5, 0.5185, 0.5, 0.5185, 0.5, 0.5586, 0.5, 0.3186, 0.5, 0.1705, 0.5, 0.1705, 0.5, 0.3186, 0.5, 0.5223, 0.25, 0.5404, 0.25, 0.5404, 0.25, 0.5223, 0.25, 0.4668, 0.5, 0.45, 0.5, 0.45, 0.5, 0.4668, 0.5, 0.5555, 0.25, 0.5609, 0.2503, 0.5609, 0.2503, 0.5555, 0.25, 0.4194, 0.25, 0.4415, 0.25, 0.4415, 0.25, 0.4194, 0.25, 0.6914, 0.5, 0.658, 0.4888, 0.6507, 0.4863, 0.6914, 0.5, 0.4874, 0.5, 0.4668, 0.5, 0.4668, 0.5, 0.4874, 0.5, 0.4005, 0.25, 0.4194, 0.25, 0.4194, 0.25, 0.4005, 0.25, 0.5185, 0.5, 0.5051, 0.5, 0.5051, 0.5, 0.5185, 0.5, 0.834, 0.5, 0.8086, 0.5, 0.8086, 0.5, 0.834, 0.5, 0.375, 0.25, 0.4005, 0.25, 0.4005, 0.25, 0.375, 0.25, 0.5041, 0.25, 0.5223, 0.25, 0.5223, 0.25, 0.5041, 0.25, 0.4949, 0.25, 0.5041, 0.25, 0.5041, 0.25, 0.4949, 0.25, 0.375, 0.5, 0.3186, 0.5, 0.3186, 0.5, 0.375, 0.5, 0.5649, 0.4996, 0.5586, 0.5, 0.5586, 0.5, 0.5649, 0.4996, 0.4388, 0.5, 0.4247, 0.5, 0.4247, 0.5, 0.4388, 0.5, 0.8086, 0.5, 0.6914, 0.5, 0.6914, 0.5, 0.8086, 0.5, 0.4558, 0.25, 0.4949, 0.25, 0.4949, 0.25, 0.4558, 0.25, 0.658, 0.4888, 0.6288, 0.4917, 0.6112, 0.4945, 0.6507, 0.4863, 0.3923, 0.5, 0.375, 0.5, 0.375, 0.5, 0.3923, 0.5, 0.8723, 0.4996, 0.834, 0.5, 0.834, 0.5, 0.8739, 0.5, 0.4247, 0.5, 0.3923, 0.5, 0.3923, 0.5, 0.4247, 0.5, 0.45, 0.5, 0.4388, 0.5, 0.4388, 0.5, 0.45, 0.5, 0.4415, 0.25, 0.4558, 0.25, 0.4558, 0.25, 0.4415, 0.25, 0.5609, 0.2503, 0.5662, 0.251, 0.5662, 0.251, 0.5609, 0.2503, 0.6288, 0.4917, 0.5945, 0.4968, 0.584, 0.4983, 0.6112, 0.4945, 0.5051, 0.5, 0.4874, 0.5, 0.4874, 0.5, 0.5051, 0.5, 0.584, 0.2457, 0.6247, 0.25, 0.6247, 0.25, 0.584, 0.25, 0.6063, 0.3149, 0.6041, 0.271, 0.6199, 0.291, 0.625, 0.3164, 0.5723, 0.4519, 0.5848, 0.4534, 0.584, 0.4983, 0.5713, 0.4992, 0.5752, 0.3123, 0.5662, 0.251, 0.584, 0.2551, 0.5872, 0.3133, 0.5848, 0.4534, 0.6105, 0.4635, 0.6112, 0.4945, 0.584, 0.4983, 0.5872, 0.3133, 0.584, 0.2551, 0.6041, 0.271, 0.6063, 0.3149, 0.5659, 0.3115, 0.5609, 0.2503, 0.5662, 0.251, 0.5752, 0.3123, 0.5652, 0.4511, 0.5723, 0.4519, 0.5713, 0.4992, 0.5649, 0.4996, 0.5581, 0.4503, 0.5652, 0.4511, 0.5649, 0.4996, 0.5586, 0.5, 0.5567, 0.3107, 0.5555, 0.25, 0.5609, 0.2503, 0.5659, 0.3115, 0.5171, 0.3074, 0.5404, 0.25, 0.5555, 0.25, 0.5567, 0.3107, 0.5182, 0.4493, 0.5581, 0.4503, 0.5586, 0.5, 0.5185, 0.5, 0.5047, 0.4489, 0.5182, 0.4493, 0.5185, 0.5, 0.5051, 0.5, 0.5037, 0.3062, 0.5223, 0.25, 0.5404, 0.25, 0.5171, 0.3074, 0.4869, 0.4485, 0.5047, 0.4489, 0.5051, 0.5, 0.4874, 0.5, 0.4855, 0.3047, 0.5041, 0.25, 0.5223, 0.25, 0.5037, 0.3062, 0.4671, 0.448, 0.4869, 0.4485, 0.4874, 0.5, 0.4668, 0.5, 0.468, 0.3033, 0.4949, 0.25, 0.5041, 0.25, 0.4855, 0.3047, 0.4501, 0.4476, 0.4671, 0.448, 0.4668, 0.5, 0.45, 0.5, 0.4502, 0.3018, 0.4558, 0.25, 0.4949, 0.25, 0.468, 0.3033, 0.4387, 0.4473, 0.4501, 0.4476, 0.45, 0.5, 0.4388, 0.5, 0.4386, 0.3008, 0.4415, 0.25, 0.4558, 0.25, 0.4502, 0.3018, 0.4248, 0.4469, 0.4387, 0.4473, 0.4388, 0.5, 0.4247, 0.5, 0.4249, 0.2996, 0.4194, 0.25, 0.4415, 0.25, 0.4386, 0.3008, 0.3911, 0.446, 0.4248, 0.4469, 0.4247, 0.5, 0.3923, 0.5, 0.4005, 0.25, 0.4194, 0.25, 0.4249, 0.2996, 0.3877, 0.2965, 0.375, 0.4436, 0.3911, 0.446, 0.3923, 0.5, 0.375, 0.5, 0.375, 0.25, 0.4005, 0.25, 0.3877, 0.2965, 0.375, 0.2955, 0.5872, 0.3133, 0.6063, 0.3149, 0.6105, 0.4635, 0.5848, 0.4534, 0.5752, 0.3123, 0.5872, 0.3133, 0.5848, 0.4534, 0.5723, 0.4519, 0.5659, 0.3115, 0.5752, 0.3123, 0.5723, 0.4519, 0.5652, 0.4511, 0.5567, 0.3107, 0.5659, 0.3115, 0.5652, 0.4511, 0.5581, 0.4503, 0.5171, 0.3074, 0.5567, 0.3107, 0.5581, 0.4503, 0.5182, 0.4493, 0.5037, 0.3062, 0.5171, 0.3074, 0.5182, 0.4493, 0.5047, 0.4489, 0.4855, 0.3047, 0.5037, 0.3062, 0.5047, 0.4489, 0.4869, 0.4485, 0.468, 0.3033, 0.4855, 0.3047, 0.4869, 0.4485, 0.4671, 0.448, 0.4502, 0.3018, 0.468, 0.3033, 0.4671, 0.448, 0.4501, 0.4476, 0.4386, 0.3008, 0.4502, 0.3018, 0.4501, 0.4476, 0.4387, 0.4473, 0.4249, 0.2996, 0.4386, 0.3008, 0.4387, 0.4473, 0.4248, 0.4469, 0.3877, 0.2965, 0.4249, 0.2996, 0.4248, 0.4469, 0.3911, 0.446, 0.375, 0.2955, 0.3877, 0.2965, 0.3911, 0.446, 0.375, 0.4436, 0.6063, 0.3149, 0.625, 0.3164, 0.625, 0.4336, 0.6105, 0.4635])
me_cube_002.use_remesh_fix_poles = True
me_cube_002.use_remesh_preserve_attributes = False
me_cube_002.use_mirror_vertex_groups = False
me_cube_002.update()
me_cube_003 = bpy.data.meshes.new('Cube.003')
me_cube_003.from_pydata([(-1.0, -1.0, -1.0), (-1.0, -1.0, 1.0), (-1.0, 1.0, -1.0), (-1.0, 1.0, 1.0), (1.0, -1.0, -1.0), (1.0, -1.0, 1.0), (1.0, 1.0, -1.0), (1.0, 1.0, 1.0), (-1.0, 0.3294, -1.0), (-1.0, -0.3294, -1.0), (-1.0, -0.3294, 1.0), (-1.0, 0.3294, 1.0), (1.0, -0.3294, -1.0), (1.0, 0.3294, -1.0), (1.0, 0.3294, 1.0), (1.0, -0.3294, 1.0), (-5.499, 0.3294, -1.0), (-5.499, -0.3294, -1.0), (-5.499, -0.3294, 1.0), (-5.499, 0.3294, 1.0)], [], [(8, 11, 3, 2), (2, 3, 7, 6), (12, 15, 5, 4), (4, 5, 1, 0), (9, 12, 4, 0), (15, 10, 1, 5), (7, 3, 11, 14), (14, 11, 10, 15), (2, 6, 13, 8), (8, 13, 12, 9), (6, 7, 14, 13), (13, 14, 15, 12), (0, 1, 10, 9), (11, 8, 16, 19), (17, 18, 19, 16), (10, 11, 19, 18), (9, 10, 18, 17), (8, 9, 17, 16)])
_k = {(0, 9): 1.0, (0, 1): 1.0, (3, 11): 1.0, (3, 7): 1.0, (6, 13): 1.0, (5, 15): 1.0, (0, 4): 1.0, (2, 8): 1.0, (8, 9): 1.0, (1, 10): 1.0, (10, 11): 1.0, (4, 12): 1.0, (12, 13): 1.0, (7, 14): 1.0, (14, 15): 1.0, (8, 16): 1.0, (11, 19): 1.0, (10, 18): 1.0, (9, 17): 1.0}
me_cube_003.attributes.new('crease_edge', 'FLOAT', 'EDGE').data.foreach_set('value', [_k.get((min(e.vertices), max(e.vertices)), 0.0) for e in me_cube_003.edges])
_uv = me_cube_003.uv_layers.new(name='UVMap')
_uv.uv.foreach_set('vector', [0.375, 0.1667, 0.625, 0.1667, 0.625, 0.25, 0.375, 0.25, 0.375, 0.25, 0.625, 0.25, 0.625, 0.5, 0.375, 0.5, 0.375, 0.6667, 0.625, 0.6667, 0.625, 0.75, 0.375, 0.75, 0.375, 0.75, 0.625, 0.75, 0.625, 1.0, 0.375, 1.0, 0.125, 0.6667, 0.375, 0.6667, 0.375, 0.75, 0.125, 0.75, 0.625, 0.6667, 0.875, 0.6667, 0.875, 0.75, 0.625, 0.75, 0.625, 0.5, 0.875, 0.5, 0.875, 0.5833, 0.625, 0.5833, 0.625, 0.5833, 0.875, 0.5833, 0.875, 0.6667, 0.625, 0.6667, 0.125, 0.5, 0.375, 0.5, 0.375, 0.5833, 0.125, 0.5833, 0.125, 0.5833, 0.375, 0.5833, 0.375, 0.6667, 0.125, 0.6667, 0.375, 0.5, 0.625, 0.5, 0.625, 0.5833, 0.375, 0.5833, 0.375, 0.5833, 0.625, 0.5833, 0.625, 0.6667, 0.375, 0.6667, 0.375, 0.0, 0.625, 0.0, 0.625, 0.08333, 0.375, 0.08333, 0.625, 0.1667, 0.375, 0.1667, 0.375, 0.1667, 0.625, 0.1667, 0.375, 0.08333, 0.625, 0.08333, 0.625, 0.1667, 0.375, 0.1667, 0.875, 0.6667, 0.875, 0.5833, 0.875, 0.5833, 0.875, 0.6667, 0.375, 0.08333, 0.625, 0.08333, 0.625, 0.08333, 0.375, 0.08333, 0.125, 0.5833, 0.125, 0.6667, 0.125, 0.6667, 0.125, 0.5833])
me_cube_003.use_remesh_fix_poles = True
me_cube_003.use_remesh_preserve_attributes = False
me_cube_003.use_mirror_vertex_groups = False
me_cube_003.update()

# ---- curves / text
cu_nurbspath = bpy.data.curves.new('NurbsPath', 'CURVE')
cu_nurbspath.dimensions = '3D'
_sp = cu_nurbspath.splines.new('NURBS'); _sp.points.add(26)
_sp.points.foreach_set('co', [-6.278, 7.175, 0.0, 1.0, -5.862, 7.334, 0.0, 1.0, -5.715, 7.334, 0.0, 1.0, -5.568, 7.334, 0.0, 1.0, -5.421, 7.334, 0.0, 1.0, -3.957, 0.0, 0.0, 1.0, -3.48, 0.003547, 0.0, 1.0, -3.003, 0.007095, 0.0, 1.0, -2.526, 0.01064, 0.0, 1.0, -2.049, 0.01419, 0.0, 1.0, -1.537, 0.01774, 0.0, 1.0, -1.025, 0.02128, 0.0, 1.0, -0.5123, 0.02483, 0.0, 1.0, 0.0, 0.02838, 0.0, 1.0, 0.5038, 0.02483, 0.0, 1.0, 1.008, 0.02128, 0.0, 1.0, 1.511, 0.01774, 0.0, 1.0, 2.015, 0.01419, 0.0, 1.0, 2.519, 0.01064, 0.0, 1.0, 3.023, 0.007095, 0.0, 1.0, 3.526, 0.003547, 0.0, 1.0, 4.03, 0.0, 0.0, 1.0, 5.501, 7.334, 0.0, 1.0, 5.682, 7.334, 0.0, 1.0, 5.863, 7.334, 0.0, 1.0, 6.044, 7.334, 0.0, 1.0, 6.493, 7.175, 0.0, 1.0])
_sp.order_u = 5
_sp.order_v = 0
_sp.resolution_u = 2
_sp.use_endpoint_u = True
cu_nurbspath.use_path = True
cu_nurbspath.use_path_clamp = True
cu_nurbspath.bevel_resolution = 2
cu_nurbspath.bevel_depth = 0.06
cu_nurbspath.resolution_u = 2
cu_nurbspath.render_resolution_u = 10
cu_nurbspath.fill_mode = 'FULL'
cu_nurbspath.twist_smooth = 0.29
cu_nurbspath.use_fill_caps = True
cu_nurbspath.use_map_taper = True

# ---- objects
ob_light = bpy.data.objects.new('Light', light_light)
ob_camera = bpy.data.objects.new('Camera', cam_camera)
ob_nurbspath = bpy.data.objects.new('NurbsPath', cu_nurbspath)
ob_circle = bpy.data.objects.new('Circle', me_circle)
ob_toaster_piece = bpy.data.objects.new('TOASTER PIECE', me_cube_001)
ob_cube = bpy.data.objects.new('Cube', me_cube_002)
ob_cube_001 = bpy.data.objects.new('Cube.001', me_cube_003)

# ---- transforms, parenting, visibility, modifiers, constraints
ob_light.location = (4.076, 1.005, 5.904)
ob_light.rotation_euler = (0.6503, 0.05522, 1.866)
ob_light.lock_rotations_4d = False
ob_light.empty_display_type = 'ARROWS'
ob_light.color = (0.0, 0.0, 0.0, 0.0)
ob_light.lineart.crease_threshold = 0.0
ob_camera.location = (7.359, -6.926, 4.958)
ob_camera.rotation_euler = (1.109, 0.0, 0.8149)
ob_camera.lock_rotations_4d = False
ob_camera.empty_display_type = 'ARROWS'
ob_camera.color = (0.0, 0.0, 0.0, 0.0)
ob_camera.display_type = 'WIRE'
ob_camera.lineart.crease_threshold = 0.0
ob_nurbspath.location = (0.0, 0.0, 0.0)
ob_nurbspath.lineart.crease_threshold = 0.0
ob_circle.location = (0.0, 0.1494, 0.0)
ob_circle.rotation_euler = (-0.0, 1.571, 0.0)
ob_circle.scale = (0.2086, 0.2086, 0.2086)
ob_circle.lineart.crease_threshold = 0.0
ob_toaster_piece.location = (0.0, 0.0, 0.0)
ob_toaster_piece.scale = (0.04824, 0.02081, 1.0)
ob_toaster_piece.lineart.crease_threshold = 0.0
_m = ob_toaster_piece.modifiers.new('Mirror', 'MIRROR')
_m.use_clip = True
ob_cube.location = (0.0, 0.0, 0.3402)
ob_cube.lineart.crease_threshold = 0.0
_m = ob_cube.modifiers.new('Subdivision', 'SUBSURF')
_m.uv_smooth = 'PRESERVE_CORNERS'
_m = ob_cube.modifiers.new('Auto Smooth', 'NODES')
_m.node_group = ng_auto_smooth
_gi = [s.identifier for s in ng_auto_smooth.interface.items_tree if s.item_type == 'SOCKET' and s.in_out == 'INPUT']
_m[_gi[1]] = 1.171  # Angle
ob_cube_001.location = (-1.09, 0.0, 0.3412)
ob_cube_001.scale = (-0.03503, 0.1015, 0.01923)
ob_cube_001.lineart.crease_threshold = 0.0
_m = ob_cube_001.modifiers.new('Subdivision', 'SUBSURF')
_m.uv_smooth = 'PRESERVE_CORNERS'

# ---- collection membership
col_collection.objects.link(ob_light)
col_collection.objects.link(ob_camera)
col_collection.objects.link(ob_nurbspath)
col_collection.objects.link(ob_circle)
col_collection.objects.link(ob_toaster_piece)
col_collection.objects.link(ob_cube)
col_collection.objects.link(ob_cube_001)

# ---- scene / render settings (as saved in the file)
scene.camera = ob_camera
scene.frame_start = 1; scene.frame_end = 250; scene.frame_set(2)
scene.render.engine = 'BLENDER_EEVEE_NEXT'
scene.cycles.use_denoising = False
scene.cycles.samples = 128
scene.cycles.sampling_pattern = 'TABULATED_SOBOL'
scene.cycles.use_adaptive_sampling = False
scene.cycles.use_light_tree = False
scene.view_settings.view_transform = 'Filmic'
bpy.context.view_layer.update()
